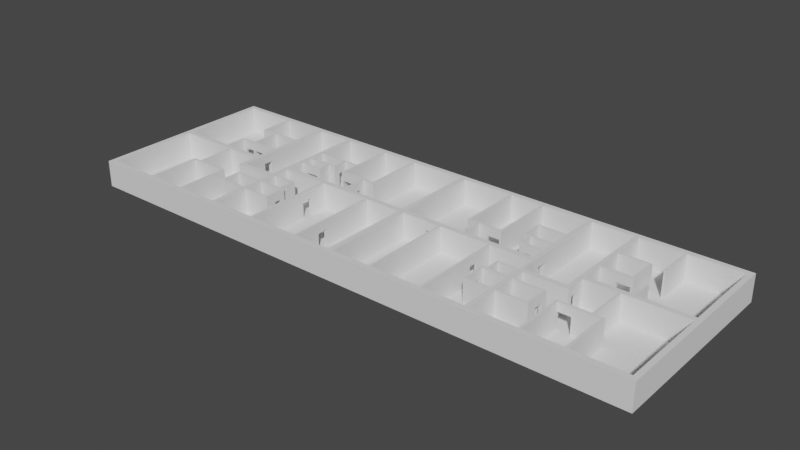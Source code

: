 # Source: hruschevka_00002.blend  (saved by Blender 3.0.42; exported with 4.5.12 LTS)
import bpy
from mathutils import Matrix  # noqa: F401  (used for matrix-valued properties, if any)

bpy.ops.wm.read_factory_settings(use_empty=True)
scene = bpy.context.scene
scene.name = 'Scene'

# ---- collections
col_collection = bpy.data.collections.new('Collection'); scene.collection.children.link(col_collection)

# ---- world
world_world = bpy.data.worlds.new('World'); scene.world = world_world
world_world.use_nodes = True; world_world.node_tree.nodes.clear()
_N = world_world.node_tree.nodes; _L = world_world.node_tree.links
n0 = _N.new('ShaderNodeOutputWorld'); n0.name = 'World Output'; n0.location = (300, 300)
n1 = _N.new('ShaderNodeBackground'); n1.name = 'Background'; n1.location = (10, 300)
n1.inputs[0].default_value = (0.05088, 0.05088, 0.05088, 1.0)
_L.new(n1.outputs[0], n0.inputs[0])
n0.is_active_output = True
world_world.color = (0.05088, 0.05088, 0.05088)
world_world.use_sun_shadow = False
world_world.sun_shadow_jitter_overblur = 0.0

# ---- meshes
me_001 = bpy.data.meshes.new('Плоскость.001')
me_001.from_pydata([(-18.62, 6.033, 0.0), (18.63, 6.033, 0.0), (-18.97, 6.38, 0.0), (-18.62, -5.948, 0.0), (-18.97, -5.948, 0.0), (-18.97, -6.313, 0.0), (18.63, -5.948, 0.0), (18.97, -6.313, 0.0), (18.97, 6.38, 0.0), (-0.1285, -5.946, 0.0), (9.477, -6.313, 0.0), (9.477, -5.948, 0.0), (0.231, -5.946, 0.0), (-0.1338, 6.033, 0.0), (0.2341, 6.033, 0.0), (-0.1338, 0.4106, 0.0), (0.2341, 0.4107, 0.0), (-0.1338, 0.06173, 0.0), (0.2341, 0.06173, 0.0), (9.145, 0.06173, 0.0), (8.964, 0.4107, 0.0), (-9.256, 0.4106, 0.0), (-9.256, 0.06173, 0.0), (2.815, 0.06173, 0.0), (2.963, 0.06173, 0.0), (6.276, 0.06173, 0.0), (6.417, 0.06173, 0.0), (2.816, -5.945, 0.0), (2.965, -5.945, 0.0), (6.276, -5.947, 0.0), (6.416, -5.947, 0.0), (9.146, -5.948, 0.0), (9.477, -1.284, 0.0), (11.52, -2.11, 0.0), (12.31, -1.284, 0.0), (9.477, -3.647, 0.0), (9.146, -3.647, 0.0), (9.146, -3.773, 0.0), (9.477, -3.773, 0.0), (9.477, -2.241, 0.0), (9.146, -2.241, 0.0), (9.477, -2.11, 0.0), (9.146, -2.11, 0.0), (7.582, -3.647, 0.0), (7.448, -3.773, 0.0), (7.587, -2.241, 0.0), (7.451, -2.11, 0.0), (14.17, 1.966, 0.0), (-9.256, 1.457, 0.0), (-9.256, 1.59, 0.0), (-9.256, 6.032, 0.0), (-9.569, 6.032, 0.0), (-9.257, 2.418, 0.0), (-9.257, 2.285, 0.0), (-7.862, 1.59, 0.0), (-7.725, 1.457, 0.0), (-6.251, 2.149, 0.0), (-7.862, 2.285, 0.0), (-7.725, 2.285, 0.0), (-7.379, 2.416, 0.0), (-7.252, 2.285, 0.0), (-9.256, 3.448, 0.0), (-9.256, 3.326, 0.0), (-7.255, 3.329, 0.0), (-6.376, 3.451, 0.0), (-6.376, 3.329, 0.0), (-6.376, 1.996, 0.0), (-6.376, 6.03, 0.0), (-6.251, 6.03, 0.0), (-3.902, 6.031, 0.0), (-3.76, 6.031, 0.0), (-3.902, 2.15, 0.0), (-3.76, 1.996, 0.0), (-4.561, 1.996, 0.0), (-4.686, 1.996, 0.0), (-4.689, 0.4106, 0.0), (-4.557, 0.4106, 0.0), (4.43, 0.4107, 0.0), (4.299, 0.4107, 0.0), (3.752, 6.033, 0.0), (3.612, 6.033, 0.0), (3.752, 1.924, 0.0), (3.612, 1.787, 0.0), (4.292, 1.787, 0.0), (4.426, 1.787, 0.0), (-9.509, -5.947, 0.0), (-9.507, -6.313, 0.0), (-9.205, -5.947, 0.0), (-9.509, -3.562, 0.0), (-9.205, -3.562, 0.0), (-9.509, -3.44, 0.0), (-9.205, -3.44, 0.0), (-9.509, -2.234, 0.0), (-9.205, -2.234, 0.0), (-9.509, -2.104, 0.0), (-9.205, -2.104, 0.0), (-9.509, -1.26, 0.0), (-9.256, -0.9201, 0.0), (-12.24, -1.26, 0.0), (-9.205, -1.051, 0.0), (-11.22, -2.234, 0.0), (-11.34, -2.104, 0.0), (-7.525, -2.234, 0.0), (-7.372, -2.104, 0.0), (-7.762, -2.104, 0.0), (-7.639, -2.104, 0.0), (-7.762, -1.052, 0.0), (-7.639, -0.9308, 0.0), (-7.523, -3.44, 0.0), (-7.377, -3.562, 0.0), (-11.22, -3.44, 0.0), (-11.34, -3.562, 0.0), (7.758, -2.11, 0.0), (7.883, -2.11, 0.0), (7.883, -1.26, 0.0), (7.758, -1.137, 0.0), (9.146, -1.137, 0.0), (9.146, -1.258, 0.0), (11.33, -2.241, 0.0), (11.33, -3.647, 0.0), (11.51, -3.773, 0.0), (5.962, 6.033, 0.0), (5.838, 6.033, 0.0), (8.972, 6.033, 0.0), (9.299, 6.033, 0.0), (12.01, 6.033, 0.0), (12.31, 6.033, 0.0), (15.12, 6.033, 0.0), (15.24, 6.033, 0.0), (12.39, -5.948, 0.0), (12.53, -6.313, 0.0), (12.53, -5.948, 0.0), (15.05, -5.948, 0.0), (15.19, -5.948, 0.0), (18.63, 0.4052, 0.0), (18.63, 0.07054, 0.0), (-15.09, -5.948, 0.0), (-14.94, -5.948, 0.0), (-12.44, -5.948, 0.0), (-12.31, -5.948, 0.0), (-18.62, 0.07412, 0.0), (-18.62, 0.4018, 0.0), (-15.18, 6.033, 0.0), (-15.06, 6.033, 0.0), (-12.23, 6.032, 0.0), (-11.93, 6.032, 0.0), (-6.271, -6.312, 0.0), (-6.27, -5.946, 0.0), (-6.1, -6.314, 0.0), (-6.099, -5.948, 0.0), (-2.709, -5.946, 0.0), (-2.585, -5.947, 0.0), (-6.264, 0.06173, 0.0), (-6.096, 0.06173, 0.0), (-2.717, 0.06173, 0.0), (-2.583, 0.06173, 0.0), (12.39, -2.521, 0.0), (12.53, -2.664, 0.0), (9.299, -0.9559, 0.0), (15.05, -2.677, 0.0), (15.19, -2.524, 0.0), (14.59, -2.524, 0.0), (14.44, -2.524, 0.0), (15.24, 0.4052, 0.0), (15.12, 0.4052, 0.0), (14.59, 0.07054, 0.0), (14.44, 0.07054, 0.0), (12.31, 0.4052, 0.0), (12.31, 0.07054, 0.0), (15.24, 1.759, 0.0), (15.12, 1.759, 0.0), (15.12, 3.564, 0.0), (15.24, 3.564, 0.0), (12.31, 3.839, 0.0), (12.31, 3.712, 0.0), (12.31, 1.969, 0.0), (12.31, 1.819, 0.0), (14.17, 3.712, 0.0), (14.33, 3.839, 0.0), (14.33, 1.812, 0.0), (5.962, 1.787, 0.0), (7.196, 2.44, 0.0), (8.972, 3.832, 0.0), (8.972, 3.708, 0.0), (8.972, 2.44, 0.0), (8.972, 2.319, 0.0), (8.972, 1.496, 0.0), (8.972, 1.371, 0.0), (7.586, 2.319, 0.0), (7.465, 2.319, 0.0), (7.079, 2.319, 0.0), (7.586, 1.498, 0.0), (7.465, 1.375, 0.0), (7.2, 3.708, 0.0), (7.079, 3.832, 0.0), (-12.31, -3.325, 0.0), (-14.14, 1.885, 0.0), (-12.44, -2.587, 0.0), (-12.31, -2.587, 0.0), (-12.31, -2.465, 0.0), (-14.94, -2.593, 0.0), (-15.09, -2.468, 0.0), (-14.56, -2.468, 0.0), (-14.44, -2.468, 0.0), (-15.15, 0.4018, 0.0), (-15.03, 0.4018, 0.0), (-14.56, 0.07412, 0.0), (-14.44, 0.07412, 0.0), (-12.23, 0.07412, 0.0), (-12.23, 0.4018, 0.0), (-15.03, 1.756, 0.0), (-15.15, 1.88, 0.0), (-15.06, 3.86, 0.0), (-15.18, 3.739, 0.0), (-12.23, 3.861, 0.0), (-12.23, 3.739, 0.0), (-12.23, 1.882, 0.0), (-12.23, 1.76, 0.0), (-14.0, 3.739, 0.0), (-14.14, 3.739, 0.0), (-14.0, 1.885, 0.0), (-11.92, -0.9198, 0.0), (-9.577, -0.9199, 0.0), (-7.381, 3.329, 0.0), (5.838, 1.935, 0.0), (12.01, -0.956, 0.0), (-18.62, 6.033, 1.751), (18.63, 6.033, 1.751), (-18.97, 6.38, 1.751), (-18.62, -5.948, 1.751), (-18.97, -6.313, 1.751), (18.63, -5.948, 1.751), (18.97, -6.313, 1.751), (18.97, 6.38, 1.751), (-0.1285, -5.946, 1.751), (9.477, -5.948, 1.751), (0.231, -5.946, 1.751), (-0.1338, 6.033, 1.751), (0.2341, 6.033, 1.751), (-0.1338, 0.4106, 1.751), (0.2341, 0.4107, 1.751), (-0.1338, 0.06173, 1.751), (0.2341, 0.06173, 1.751), (9.145, 0.06173, 1.751), (8.964, 0.4107, 1.751), (8.964, 0.5418, 1.751), (-9.256, 0.4106, 1.751), (-9.256, 0.06173, 1.751), (-9.569, -0.2412, 1.751), (2.815, 0.06173, 1.751), (2.963, 0.06173, 1.751), (6.276, 0.06173, 1.751), (6.276, 0.4107, 1.751), (6.417, 0.06173, 1.751), (2.816, -5.945, 1.751), (2.965, -5.945, 1.751), (6.276, -5.947, 1.751), (6.414, -6.313, 1.751), (6.416, -5.947, 1.751), (9.146, -5.948, 1.751), (9.477, -1.284, 1.751), (9.146, -1.284, 1.751), (11.52, -2.11, 1.751), (12.31, -1.284, 1.751), (9.477, -3.647, 1.751), (9.146, -3.647, 1.751), (9.146, -3.773, 1.751), (9.477, -3.773, 1.751), (9.477, -2.241, 1.751), (9.146, -2.241, 1.751), (9.477, -2.11, 1.751), (9.146, -2.11, 1.751), (7.582, -3.647, 1.751), (7.448, -3.773, 1.751), (7.582, -3.104, 1.751), (7.448, -3.104, 1.751), (7.587, -2.241, 1.751), (7.451, -2.11, 1.751), (7.587, -2.497, 1.751), (7.451, -2.497, 1.751), (6.416, -3.237, 1.751), (6.276, -3.237, 1.751), (6.416, -3.094, 1.751), (14.33, 1.966, 1.751), (14.17, 1.966, 1.751), (-9.256, 1.457, 1.751), (-9.256, 1.59, 1.751), (-9.569, 1.59, 1.751), (-9.256, 6.032, 1.751), (-9.569, 6.032, 1.751), (-9.257, 2.418, 1.751), (-9.257, 2.285, 1.751), (-7.862, 1.59, 1.751), (-7.725, 1.457, 1.751), (-6.251, 2.149, 1.751), (-7.862, 2.285, 1.751), (-7.725, 2.285, 1.751), (-7.862, 2.416, 1.751), (-7.379, 2.416, 1.751), (-7.252, 2.285, 1.751), (-9.256, 3.448, 1.751), (-9.569, 3.449, 1.751), (-9.256, 3.326, 1.751), (-7.255, 3.329, 1.751), (-6.376, 3.451, 1.751), (-6.376, 3.329, 1.751), (-6.376, 1.996, 1.751), (-6.376, 6.03, 1.751), (-6.251, 6.03, 1.751), (-3.902, 6.031, 1.751), (-6.251, 6.38, 1.751), (-3.76, 6.031, 1.751), (-3.902, 2.15, 1.751), (-3.76, 2.151, 1.751), (-3.76, 1.996, 1.751), (-4.561, 1.996, 1.751), (-4.686, 1.996, 1.751), (-5.469, 2.15, 1.751), (-4.561, 1.668, 1.751), (-4.686, 1.668, 1.751), (-4.689, 0.4106, 1.751), (-4.557, 0.4106, 1.751), (-4.689, 0.8472, 1.751), (-4.557, 0.8472, 1.751), (4.43, 0.4107, 1.751), (4.299, 0.4107, 1.751), (4.299, 0.06173, 1.751), (4.43, 0.8351, 1.751), (4.299, 0.8351, 1.751), (3.752, 6.033, 1.751), (3.612, 6.033, 1.751), (3.752, 1.924, 1.751), (3.612, 1.787, 1.751), (4.292, 1.924, 1.751), (4.292, 1.787, 1.751), (4.426, 1.787, 1.751), (5.037, 1.924, 1.751), (4.292, 1.35, 1.751), (4.426, 1.35, 1.751), (-9.509, -5.947, 1.751), (-9.205, -5.947, 1.751), (-9.509, -3.562, 1.751), (-9.205, -3.562, 1.751), (-9.509, -3.44, 1.751), (-9.205, -3.44, 1.751), (-9.509, -2.234, 1.751), (-9.205, -2.234, 1.751), (-9.509, -2.104, 1.751), (-9.205, -2.104, 1.751), (-9.509, -1.26, 1.751), (-9.205, -1.26, 1.751), (-9.256, -0.9201, 1.751), (-12.24, -1.26, 1.751), (-9.205, -1.051, 1.751), (-8.585, -1.051, 1.751), (-11.22, -2.234, 1.751), (-11.34, -2.104, 1.751), (-11.22, -2.441, 1.751), (-11.34, -2.441, 1.751), (-7.525, -2.234, 1.751), (-7.372, -2.104, 1.751), (-7.525, -2.442, 1.751), (-7.372, -2.442, 1.751), (-7.762, -2.104, 1.751), (-7.639, -2.104, 1.751), (-7.762, -1.052, 1.751), (-7.639, -0.9308, 1.751), (-7.997, -1.052, 1.751), (-7.523, -3.44, 1.751), (-7.377, -3.562, 1.751), (-7.523, -2.88, 1.751), (-7.377, -2.88, 1.751), (-11.22, -3.44, 1.751), (-11.34, -3.562, 1.751), (-11.34, -3.44, 1.751), (-11.22, -2.879, 1.751), (-11.34, -2.879, 1.751), (7.758, -2.11, 1.751), (7.883, -2.241, 1.751), (7.883, -2.11, 1.751), (7.883, -1.26, 1.751), (7.758, -1.137, 1.751), (9.146, -1.137, 1.751), (9.146, -1.258, 1.751), (11.33, -2.241, 1.751), (11.33, -3.647, 1.751), (11.51, -3.773, 1.751), (11.33, -3.085, 1.751), (11.51, -3.085, 1.751), (5.962, 6.033, 1.751), (5.838, 6.033, 1.751), (8.972, 6.033, 1.751), (9.299, 6.033, 1.751), (12.01, 6.033, 1.751), (12.01, 6.38, 1.751), (12.31, 6.033, 1.751), (15.12, 6.033, 1.751), (15.24, 6.033, 1.751), (15.24, 6.38, 1.751), (12.39, -5.948, 1.751), (12.53, -5.948, 1.751), (15.05, -5.948, 1.751), (15.19, -5.948, 1.751), (18.63, 0.4052, 1.751), (18.63, 0.07054, 1.751), (-15.09, -5.948, 1.751), (-14.94, -5.948, 1.751), (-12.43, -6.313, 1.751), (-12.44, -5.948, 1.751), (-12.31, -5.948, 1.751), (-18.62, 0.07412, 1.751), (-18.62, 0.4018, 1.751), (-15.18, 6.38, 1.751), (-15.18, 6.033, 1.751), (-15.06, 6.033, 1.751), (-12.23, 6.032, 1.751), (-11.93, 6.032, 1.751), (-6.271, -6.312, 1.751), (-6.27, -5.946, 1.751), (-6.1, -6.314, 1.751), (-6.099, -5.948, 1.751), (-2.709, -5.946, 1.751), (-2.585, -5.947, 1.751), (-6.264, 0.4106, 1.751), (-6.264, 0.06173, 1.751), (-6.096, 0.06173, 1.751), (-2.717, 0.06173, 1.751), (-2.583, 0.06173, 1.751), (-2.583, 0.4106, 1.751), (12.39, -3.115, 1.751), (12.53, -3.115, 1.751), (12.39, -2.521, 1.751), (12.53, -2.664, 1.751), (9.299, -0.9559, 1.751), (15.05, -2.677, 1.751), (15.19, -2.524, 1.751), (14.59, -2.524, 1.751), (14.44, -2.524, 1.751), (14.59, -2.314, 1.751), (14.44, -2.314, 1.751), (15.24, 0.4052, 1.751), (15.12, 0.4052, 1.751), (15.12, 0.07054, 1.751), (14.59, 0.4052, 1.751), (14.59, 0.07054, 1.751), (14.44, 0.07054, 1.751), (12.31, 0.4052, 1.751), (12.31, 0.07054, 1.751), (12.01, 0.07054, 1.751), (12.31, 0.5496, 1.751), (15.24, 1.759, 1.751), (15.12, 1.759, 1.751), (14.59, -1.727, 1.751), (14.44, -1.727, 1.751), (15.12, 3.564, 1.751), (15.24, 3.564, 1.751), (12.01, 3.839, 1.751), (12.31, 3.839, 1.751), (12.31, 3.712, 1.751), (12.31, 1.969, 1.751), (12.31, 1.819, 1.751), (12.31, 1.16, 1.751), (13.33, 1.969, 1.751), (13.33, 1.819, 1.751), (14.17, 3.712, 1.751), (14.33, 3.839, 1.751), (14.33, 1.812, 1.751), (5.962, 1.787, 1.751), (5.838, 1.787, 1.751), (7.196, 2.44, 1.751), (8.972, 3.832, 1.751), (8.972, 3.708, 1.751), (8.972, 2.44, 1.751), (8.972, 2.319, 1.751), (8.972, 1.496, 1.751), (8.972, 1.371, 1.751), (8.972, 1.165, 1.751), (7.586, 2.319, 1.751), (7.465, 2.319, 1.751), (7.079, 2.319, 1.751), (7.586, 1.498, 1.751), (7.465, 1.498, 1.751), (7.465, 1.375, 1.751), (7.82, 1.498, 1.751), (7.2, 3.832, 1.751), (7.2, 3.708, 1.751), (7.079, 3.832, 1.751), (7.2, 2.996, 1.751), (-2.717, -3.544, 1.751), (-2.583, -3.544, 1.751), (-2.709, -4.146, 1.751), (-2.585, -4.147, 1.751), (-6.264, -1.144, 1.751), (-6.27, -3.061, 1.751), (-6.099, -3.062, 1.751), (-6.099, -1.788, 1.751), (-12.31, -3.325, 1.751), (-14.14, 1.885, 1.751), (-12.44, -2.587, 1.751), (-12.31, -2.587, 1.751), (-12.31, -2.465, 1.751), (-15.09, -2.593, 1.751), (-14.94, -2.593, 1.751), (-15.09, -2.468, 1.751), (-14.56, -2.468, 1.751), (-14.44, -2.468, 1.751), (-13.26, -2.593, 1.751), (-13.26, -2.468, 1.751), (-14.56, -2.109, 1.751), (-14.44, -2.109, 1.751), (-15.15, 0.4018, 1.751), (-15.03, 0.4018, 1.751), (-14.56, 0.07412, 1.751), (-14.44, 0.07412, 1.751), (-12.23, 0.07412, 1.751), (-12.23, 0.4018, 1.751), (-11.93, 0.4018, 1.751), (-12.23, 0.6691, 1.751), (-14.56, -1.521, 1.751), (-14.44, -1.521, 1.751), (-15.03, 1.756, 1.751), (-15.15, 1.88, 1.751), (-15.03, 1.88, 1.751), (-14.8, 1.88, 1.751), (-15.06, 3.86, 1.751), (-15.18, 3.739, 1.751), (-12.23, 3.861, 1.751), (-12.23, 3.739, 1.751), (-12.23, 1.882, 1.751), (-12.23, 1.76, 1.751), (-12.23, 1.285, 1.751), (-14.0, 3.861, 1.751), (-14.0, 3.739, 1.751), (-14.14, 3.861, 1.751), (-14.14, 3.739, 1.751), (-14.0, 1.885, 1.751), (-11.92, -0.9198, 1.751), (-9.577, -0.9199, 1.751), (-7.381, 3.329, 1.751), (5.838, 1.935, 1.751), (12.01, -0.956, 1.751), (12.39, -2.664, 1.751), (1.903, 0.4107, 0.0), (14.59, -1.727, 1.159), (12.31, 0.5327, 0.0), (12.31, 0.5496, 1.159), (12.31, 0.5327, 1.159), (1.903, 0.06173, 0.0), (14.59, -2.314, 1.159), (9.296, -0.2698, 0.0), (12.01, 0.5327, 0.0), (9.145, -0.2698, 0.0), (12.01, 0.5327, 1.159), (8.964, 0.5327, 0.0), (9.296, 0.5327, 0.0), (-7.993, -0.9308, 0.0), (11.33, -2.503, 0.0), (-7.993, -0.9308, 1.159), (2.565, 0.4107, 0.0), (2.565, 0.06173, 0.0), (12.01, -0.2751, 0.0), (11.33, -2.503, 1.159), (12.01, -0.2751, 1.159), (6.417, -1.161, 0.0), (6.276, -1.161, 0.0), (11.52, -2.503, 1.159), (-7.993, -1.052, 0.0), (11.52, -2.503, 0.0), (7.448, -3.109, 0.0), (-7.993, -1.052, 1.159), (7.582, -3.109, 0.0), (-7.997, -1.052, 1.159), (7.587, -2.491, 0.0), (7.587, -2.497, 1.159), (-12.23, 1.292, 0.0), (-12.23, 1.292, 1.159), (-12.23, 1.285, 1.159), (7.451, -2.491, 0.0), (7.582, -3.104, 1.159), (6.417, -1.778, 0.0), (12.31, -0.2751, 0.0), (7.448, -3.104, 1.159), (6.276, -1.778, 0.0), (7.451, -2.497, 1.159), (12.31, -0.2751, 1.159), (-8.824, 1.59, 0.0), (-8.824, 1.457, 0.0), (-11.93, 1.292, 0.0), (-8.031, 1.59, 0.0), (-11.93, 1.292, 1.159), (-8.031, 1.457, 0.0), (-7.379, 2.71, 0.0), (-6.264, -1.133, 0.0), (-7.252, 2.71, 0.0), (-6.27, -1.796, 0.0), (-6.684, 3.329, 0.0), (-6.099, -1.796, 0.0), (-6.684, 3.451, 0.0), (-13.26, -2.468, 0.0), (-5.465, 1.996, 0.0), (9.146, -0.9525, 0.0), (9.146, -0.9525, 1.159), (-13.26, -2.593, 0.0), (-5.465, 2.15, 0.0), (-4.561, 1.67, 0.0), (-8.824, 1.457, 1.159), (-4.686, 1.67, 0.0), (9.299, -0.9525, 0.0), (-4.689, 0.8421, 0.0), (-13.34, 1.882, 0.0), (-13.34, 1.882, 1.159), (-4.557, 0.8421, 0.0), (9.299, -0.9525, 1.159), (4.299, 0.8197, 0.0), (-13.34, 1.76, 0.0), (4.43, 0.8197, 0.0), (7.811, 1.375, 0.0), (7.811, 1.375, 1.159), (-13.34, 1.76, 1.159), (5.032, 1.924, 0.0), (5.032, 1.787, 0.0), (7.811, 1.498, 0.0), (4.426, 1.355, 0.0), (-8.824, 1.59, 1.159), (7.811, 1.498, 1.159), (4.292, 1.355, 0.0), (14.44, -1.725, 0.0), (14.44, -1.725, 1.159), (-8.587, -0.9201, 0.0), (12.53, -2.664, 0.0), (-8.587, -1.051, 0.0), (14.59, -1.725, 0.0), (-11.22, -2.437, 0.0), (12.53, -2.664, 1.159), (-11.34, -2.437, 0.0), (14.59, -1.725, 1.159), (8.235, 1.496, 0.0), (-7.372, -2.437, 0.0), (8.235, 1.496, 1.159), (-7.525, -2.437, 0.0), (-8.585, -1.051, 1.159), (12.53, -2.521, 1.159), (12.53, -2.521, 0.0), (-7.372, -2.442, 1.159), (-7.523, -2.89, 0.0), (-7.377, -2.88, 1.159), (8.235, 1.371, 0.0), (-7.377, -2.89, 0.0), (-7.523, -2.88, 1.159), (-11.34, -2.89, 0.0), (8.235, 1.371, 1.159), (-7.525, -2.442, 1.159), (-11.22, -2.89, 0.0), (-7.377, -2.89, 1.159), (8.087, -1.137, 0.0), (1.903, 0.4107, 1.159), (8.087, -1.26, 0.0), (8.685, -1.258, 0.0), (1.903, 0.06173, 1.159), (-7.523, -2.89, 1.159), (8.685, -1.137, 0.0), (-14.56, -2.124, 0.0), (11.33, -3.097, 0.0), (-5.465, 2.15, 1.159), (-14.44, -2.124, 0.0), (11.51, -3.097, 0.0), (-12.23, 0.6651, 0.0), (7.079, 2.996, 0.0), (7.079, 2.996, 1.159), (14.17, 1.812, 0.0), (-11.93, 0.6651, 0.0), (-11.93, -0.2384, 0.0), (14.17, 1.966, 0.0), (-12.23, -0.2384, 0.0), (13.38, -2.677, 0.0), (-14.44, -1.51, 0.0), (-5.465, 1.996, 1.159), (-14.56, -1.51, 0.0), (13.38, -2.524, 0.0), (14.44, -2.318, 0.0), (2.565, 0.4107, 1.159), (-14.8, 1.88, 0.0), (14.59, -2.318, 0.0), (-14.8, 1.756, 0.0), (7.2, 2.996, 0.0), (-14.8, 3.86, 0.0), (-14.8, 3.739, 0.0), (7.2, 2.996, 1.159), (-4.686, 1.67, 1.159), (-4.686, 1.668, 1.159), (-2.717, -3.533, 0.0), (-2.717, -3.533, 1.159), (-2.717, -3.544, 1.159), (-12.44, -2.587, 0.0), (12.31, 1.176, 0.0), (-12.44, -2.465, 0.0), (12.01, 1.176, 0.0), (-4.561, 1.67, 1.159), (-4.561, 1.668, 1.159), (-14.15, 1.884, 0.0), (13.33, 1.969, 0.0), (-14.15, 1.757, 0.0), (-2.583, -3.533, 0.0), (13.33, 1.819, 0.0), (-13.99, 1.757, 0.0), (9.299, 1.176, 0.0), (-2.583, -3.533, 1.159), (-13.99, 1.885, 0.0), (-2.583, -3.544, 1.159), (8.972, 1.176, 0.0), (-14.15, 3.861, 0.0), (9.145, -0.2698, 1.159), (-14.15, 3.739, 0.0), (-12.24, -0.909, 0.0), (-2.585, -4.154, 0.0), (-2.585, -4.147, 1.159), (-2.585, -4.154, 1.159), (-11.92, -0.909, 0.0), (-7.381, 3.327, 0.0), (-7.255, 3.327, 0.0), (-7.252, 3.451, 0.0), (9.296, -0.2698, 1.159), (-7.252, 3.329, 0.0), (-2.709, -4.154, 0.0), (-6.242, 1.996, 0.0), (-6.242, 2.149, 0.0), (-2.709, -4.146, 1.159), (-2.709, -4.154, 1.159), (5.834, 1.934, 0.0), (9.296, 0.5327, 1.159), (5.834, 1.787, 0.0), (-6.096, -1.133, 0.0), (-6.264, -1.133, 1.159), (7.079, 2.446, 0.0), (-14.15, 3.739, 1.159), (7.196, 2.446, 0.0), (8.964, 0.5418, 1.159), (8.964, 0.5327, 1.159), (12.31, -0.9473, 0.0), (12.01, -0.9473, 0.0), (-4.557, 0.8472, 1.159), (-6.096, -1.133, 1.159), (-4.557, 0.8421, 1.159), (-14.15, 3.861, 1.159), (-4.689, 0.8472, 1.159), (-4.689, 0.8421, 1.159), (8.087, -1.26, 1.159), (13.38, -2.524, 1.159), (-6.099, -1.796, 1.159), (8.087, -1.137, 1.159), (-6.27, -1.796, 1.159), (13.38, -2.677, 1.159), (-11.22, -2.441, 1.159), (-11.34, -2.437, 1.159), (-11.34, -2.441, 1.159), (-11.22, -2.879, 1.159), (-11.92, -0.909, 1.159), (14.59, -2.318, 1.159), (4.43, 0.8351, 1.159), (4.43, 0.8197, 1.159), (-12.24, -0.909, 1.159), (-11.22, -2.437, 1.159), (-14.8, 1.756, 1.159), (4.299, 0.8351, 1.159), (4.299, 0.8197, 1.159), (-11.34, -2.879, 1.159), (14.44, -2.318, 1.159), (-7.252, 2.71, 1.159), (-14.8, 1.88, 1.159), (2.565, 0.06173, 1.159), (7.582, -3.109, 1.159), (-7.379, 2.71, 1.159), (5.032, 1.787, 1.159), (-7.255, 3.327, 1.159), (5.032, 1.924, 1.159), (-7.381, 3.327, 1.159), (4.292, 1.355, 1.159), (4.292, 1.35, 1.159), (8.685, -1.137, 1.159), (-13.26, -2.593, 1.159), (4.426, 1.355, 1.159), (4.426, 1.35, 1.159), (-7.252, 3.329, 1.159), (-13.26, -2.468, 1.159), (8.685, -1.258, 1.159), (-14.44, -2.109, 1.159), (-14.44, -2.124, 1.159), (-7.252, 3.451, 1.159), (-14.56, -2.109, 1.159), (-14.56, -2.124, 1.159), (-6.242, 2.149, 1.159), (6.276, -1.161, 1.159), (-12.44, -2.465, 1.159), (7.448, -3.109, 1.159), (-12.44, -2.587, 1.159), (6.417, -1.161, 1.159), (-7.525, -2.437, 1.159), (6.417, -1.778, 1.159), (-6.242, 1.996, 1.159), (-11.22, -2.89, 1.159), (-7.372, -2.437, 1.159), (-14.8, 3.739, 1.159), (-14.44, -1.521, 1.159), (14.17, 1.812, 1.159), (11.51, -3.097, 1.159), (-11.34, -2.89, 1.159), (-14.56, -1.521, 1.159), (14.17, 1.966, 1.159), (12.01, 1.176, 1.159), (-14.8, 3.86, 1.159), (11.33, -3.097, 1.159), (12.31, 1.176, 1.159), (12.31, 1.16, 1.159), (-6.684, 3.451, 1.159), (5.834, 1.787, 1.159), (-11.93, 0.6651, 1.159), (-8.031, 1.457, 1.159), (7.451, -2.491, 1.159), (-14.15, 1.757, 1.159), (-12.23, 0.6691, 1.159), (-12.23, 0.6651, 1.159), (7.587, -2.491, 1.159), (5.834, 1.934, 1.159), (-8.031, 1.59, 1.159), (-8.587, -0.9201, 1.159), (6.276, -1.778, 1.159), (-12.23, -0.2384, 1.159), (-14.15, 1.884, 1.159), (-11.93, -0.2384, 1.159), (13.33, 1.819, 1.159), (-8.587, -1.051, 1.159), (-6.684, 3.329, 1.159), (-13.99, 1.885, 1.159), (-14.56, -1.51, 1.159), (-14.44, -1.51, 1.159), (13.33, 1.969, 1.159), (8.972, 1.165, 1.159), (-13.99, 1.757, 1.159), (7.196, 2.446, 1.159), (7.079, 2.446, 1.159), (8.972, 1.176, 1.159), (9.299, 1.176, 1.159), (12.01, -0.9473, 1.159), (12.31, -0.9473, 1.159), (-9.569, 0.661, 0.0), (-9.256, 0.661, 0.0), (-9.256, -0.2384, 0.0), (-9.569, -0.2384, 0.0), (-9.569, 1.279, 0.0), (-9.256, 1.279, 0.0), (-9.256, -0.909, 0.0), (-9.577, -0.909, 0.0), (-9.256, 1.279, 1.159), (-9.569, 1.279, 1.159), (-9.577, -0.909, 1.159), (-9.256, -0.909, 1.159), (-9.256, 0.661, 1.159), (-9.569, 0.661, 1.159), (-9.569, -0.2384, 1.159), (-9.256, -0.2384, 1.159)], [], [(311, 70, 13, 237), (590, 55, 293, 285, 48, 586, 605, 816), (117, 42, 271, 261, 383), (201, 202, 661, 664, 203, 598, 602, 200, 137, 138, 197, 693, 695, 199, 198, 195, 139, 85, 86, 5, 4, 3, 136), (329, 79, 122, 390), (801, 734, 712, 219, 534, 525, 213, 686), (236, 254, 27, 12), (340, 418, 147, 87), (55, 58, 296, 293), (109, 369, 342, 89), (843, 584, 580, 168, 447, 263, 34, 738), (160, 435, 402, 133), (178, 173, 457, 465), (65, 305, 303, 63, 722, 782, 831, 595), (50, 67, 307, 288), (44, 37, 266, 273), (56, 68, 308, 294), (402, 231, 6, 133), (391, 389, 121, 123), (80, 82, 332, 330), (82, 83, 334, 332), (121, 389, 467, 180), (224, 539, 390, 122), (94, 101, 356, 347), (772, 814, 730, 180, 467, 468, 335, 84, 620), (395, 126, 127, 396), (107, 366, 364, 105), (190, 479, 486, 194, 667, 668, 839, 733), (141, 0, 226, 411), (115, 112, 377, 381), (525, 534, 533, 524, 414, 413), (330, 238, 14, 80), (209, 205, 511, 515), (301, 300, 288, 289), (235, 399, 129, 11), (422, 234, 9, 151), (332, 334, 333, 331, 329, 390, 539, 468, 467, 389, 391, 470, 471, 472, 469, 487, 485, 484, 486, 479, 478, 477, 473, 474, 483, 480, 481, 482, 475, 476, 245, 244, 252, 251, 281, 280, 282, 253, 243, 382, 381, 377, 277, 279, 275, 273, 266, 259, 258, 257, 232, 233, 398, 397, 227, 403, 440, 450, 451, 441, 442, 404, 231, 402, 435, 436, 438, 439, 437, 431, 541, 432, 434, 401, 400, 430, 429, 399, 235, 267, 386, 388, 387, 385, 264, 268, 269, 265, 272, 274, 278, 276, 378, 379, 380, 383, 261, 260, 263, 447, 445, 453, 452, 444, 443, 446, 449, 461, 460, 463, 462, 459, 458, 464, 284, 283, 465, 457, 456, 448, 540, 433, 392, 393, 394, 310, 308, 309, 312, 313, 311, 237, 239, 428, 427, 241, 234, 236, 242, 249, 254, 255, 250, 326, 325, 240, 238, 330), (128, 1, 227, 397), (358, 376, 374, 372, 375, 357, 355, 345, 346, 348, 350, 349, 347, 356), (182, 194, 486, 484, 470), (95, 99, 353, 350, 348), (262, 270, 260, 261, 271, 379, 378, 269, 268, 384, 387, 388), (20, 77, 324, 252, 244), (41, 270, 262, 33), (293, 296, 299, 303, 538, 298, 297, 295, 292, 286, 287, 248, 537, 536, 516, 515, 511, 520, 522, 521, 510, 411, 226, 413, 412, 228, 230, 407, 408, 406, 502, 501, 405, 229, 410, 512, 518, 508, 504, 505, 509, 519, 513, 514, 352, 349, 350, 353, 354, 367, 365, 363, 348, 346, 359, 361, 370, 368, 344, 342, 369, 371, 362, 360, 364, 366, 351, 247, 424, 423, 246, 285), (304, 64, 597, 813, 787, 720, 61, 300), (400, 401, 132, 131), (189, 192, 482, 481, 478), (417, 419, 257, 258, 280, 281, 256, 255, 254, 236, 234, 422, 491, 489, 427, 428, 321, 323, 318, 315, 314, 313, 312, 317, 294, 308, 310, 412, 413, 414, 415, 526, 527, 528, 535, 532, 531, 533, 534, 497, 523, 522, 520, 529, 530, 517, 515, 516, 416, 289, 288, 307, 304, 300, 301, 287, 286, 291, 295, 297, 290, 302, 538, 303, 305, 306, 316, 319, 322, 320, 423, 424, 492, 493, 494, 495, 425, 426, 488, 490, 421, 420, 418, 340, 342, 344, 346, 345, 343, 372, 374, 373, 341, 339, 409, 496, 499, 500, 507, 505, 504, 503, 501, 502, 506, 498, 408, 407), (58, 60, 299, 296), (255, 256, 29, 28), (157, 432, 430, 400, 131), (387, 384, 118, 556, 561, 810, 662, 119, 385), (442, 441, 443, 444), (189, 478, 479, 190), (73, 72, 314, 315), (66, 306, 305, 65), (178, 465, 283, 466, 179), (149, 420, 421, 150), (258, 259, 31, 30), (477, 478, 481, 480), (471, 470, 484, 485), (46, 277, 377, 112), (193, 485, 487, 469, 181, 735, 838, 687, 684), (406, 408, 138, 137), (24, 25, 251, 326, 250), (527, 526, 531, 532), (410, 229, 3, 140), (281, 251, 25, 564, 791, 825, 582, 29, 256), (438, 452, 453, 439), (59, 52, 290, 297, 298), (429, 430, 432, 541), (381, 382, 116, 660, 778, 749, 654, 115), (211, 204, 510, 521), (109, 89, 87, 147, 594, 596, 149, 150, 723, 714, 151, 9, 17, 155, 702, 690, 154, 153, 731, 592, 152, 22, 846, 847, 844, 845, 21, 75, 608, 611, 76, 15, 13, 70, 72, 73, 604, 606, 74, 599, 603, 71, 69, 68, 56, 725, 724, 66, 65, 595, 597, 64, 67, 50, 61, 720, 722, 63, 719, 718, 223, 62, 52, 59, 591, 593, 60, 58, 55, 590, 588, 54, 57, 53, 49, 585, 586, 48, 849, 848, 51, 145, 587, 574, 217, 614, 609, 216, 215, 218, 220, 707, 704, 701, 699, 196, 219, 712, 710, 214, 144, 143, 212, 685, 686, 213, 142, 0, 141, 204, 211, 681, 683, 210, 205, 209, 666, 670, 671, 673, 208, 207, 675, 677, 206, 140, 3, 4, 2, 8, 7, 130, 131, 132, 159, 674, 678, 162, 679, 682, 161, 160, 133, 6, 135, 165, 631, 626, 166, 168, 580, 560, 550, 544, 167, 164, 170, 169, 163, 134, 1, 128, 172, 171, 127, 126, 173, 178, 179, 669, 672, 47, 177, 174, 175, 700, 703, 176, 694, 696, 125, 124, 705, 709, 187, 646, 636, 186, 185, 188, 191, 621, 616, 192, 189, 190, 733, 735, 181, 184, 183, 193, 684, 667, 194, 182, 123, 121, 180, 730, 728, 224, 122, 79, 81, 619, 620, 84, 622, 625, 83, 82, 80, 14, 16, 542, 547, 18, 12, 27, 23, 559, 558, 78, 613, 615, 77, 20, 553, 554, 549, 551, 19, 26, 563, 564, 25, 24, 28, 29, 582, 579, 30, 31, 37, 44, 568, 570, 43, 36, 40, 45, 572, 577, 46, 112, 115, 654, 656, 114, 113, 42, 117, 657, 660, 116, 600, 607, 158, 225, 739, 738, 34, 32, 41, 33, 567, 556, 118, 39, 35, 119, 662, 665, 120, 38, 11, 10, 148, 146, 86, 85, 88, 111, 649, 652, 110, 90, 92, 100, 632, 634, 101, 94, 96, 98, 713, 717, 221, 222, 851, 850, 97, 628, 630, 99, 95, 104, 106, 566, 555, 107, 105, 103, 637, 639, 102, 93, 91, 108, 644, 647), (36, 43, 272, 265), (452, 438, 436, 161, 682, 757, 548, 543, 635, 631, 165, 444), (357, 375, 372, 110, 652, 799, 755, 752, 761, 632, 100, 355), (439, 453, 445, 166, 626, 627, 766, 679, 162, 437), (134, 163, 440, 403), (104, 95, 348, 363), (212, 143, 414, 524), (278, 274, 272, 43, 570, 770, 578, 573, 821, 572, 45, 276), (232, 7, 8, 233), (72, 70, 311, 313, 314), (533, 531, 526, 214, 710, 743, 809, 685, 212, 524), (144, 214, 526, 415), (75, 21, 246, 423, 320), (168, 166, 445, 447), (30, 579, 797, 795, 563, 26, 253, 282, 280, 258), (23, 249, 242, 18, 547, 658, 769, 559), (142, 213, 525, 413), (106, 104, 363, 365), (215, 216, 528, 527), (248, 287, 301, 289, 51, 848, 853, 857, 844, 847, 858, 854, 851, 222, 537), (177, 47, 284, 464), (517, 530, 529, 217, 574, 575, 576, 819, 820, 666, 209, 515), (169, 170, 451, 450), (163, 169, 450, 440), (108, 91, 344, 368), (170, 164, 441, 451), (22, 247, 351, 97, 850, 855, 859, 846), (830, 640, 571, 569, 566, 106, 365, 367, 354, 353, 99, 630), (218, 215, 527, 532), (171, 172, 455, 454), (653, 645, 643, 800, 637, 103, 360, 362, 371, 369, 109, 647), (103, 105, 364, 360), (127, 171, 454, 396), (108, 368, 370, 361, 359, 102, 639, 796, 651, 648, 659, 644), (172, 128, 397, 455), (156, 129, 399, 429, 541, 431), (173, 126, 395, 457), (220, 218, 532, 535), (90, 110, 372, 343), (150, 421, 490, 488, 426, 154, 690, 691, 692, 726, 727, 723), (716, 715, 708, 706, 702, 155, 427, 489, 491, 422, 151, 714), (594, 147, 418, 493, 492, 424, 152, 592, 732, 750), (596, 748, 741, 731, 153, 425, 495, 494, 420, 149), (199, 695, 792, 783, 598, 203, 505, 507, 500), (175, 174, 458, 459), (786, 785, 802, 834, 675, 207, 513, 519, 509, 505, 203, 664), (202, 504, 508, 518, 512, 206, 677, 833, 806, 788, 789, 661), (53, 57, 295, 291), (219, 196, 497, 534), (2, 4, 5, 230, 228), (461, 449, 446, 167, 544, 546, 545, 812, 811, 694, 176, 460), (42, 113, 379, 271), (160, 161, 436, 435), (767, 773, 719, 63, 303, 299, 60, 593), (520, 210, 683, 762, 818, 701, 704, 837, 618, 614, 217, 529), (113, 114, 380, 379), (174, 177, 464, 458), (75, 320, 322, 319, 316, 74, 606, 688, 689, 744, 745, 608), (202, 201, 503, 504), (73, 315, 318, 323, 321, 76, 611, 742, 740, 698, 697, 604), (463, 460, 176, 703, 829, 803, 669, 179, 466), (383, 380, 114, 656, 746, 784, 657, 117), (57, 54, 292, 295), (222, 221, 536, 537), (779, 794, 693, 197, 498, 506, 502, 200, 602), (352, 514, 208, 673, 826, 760, 713, 98), (39, 118, 384, 268), (62, 223, 538, 302), (382, 243, 19, 551, 711, 601, 600, 116), (49, 53, 291, 286), (412, 310, 394, 398, 233, 8, 2, 228), (220, 535, 528, 216, 609, 610, 832, 707), (45, 40, 269, 378, 276), (93, 102, 359, 346), (123, 182, 470, 391), (119, 35, 264, 385), (61, 50, 288, 300), (52, 62, 302, 290), (143, 144, 415, 414), (759, 758, 781, 780, 622, 84, 335, 338, 327, 324, 77, 615), (183, 184, 472, 471), (337, 334, 83, 625, 776, 777, 763, 764, 613, 78, 325, 328), (185, 186, 474, 473), (187, 475, 482, 192, 616, 617, 650, 646), (191, 480, 483, 474, 186, 636, 638, 624, 621), (433, 158, 607, 612, 721, 549, 554, 729, 841, 705, 124, 392), (476, 475, 187, 709, 840, 836, 736, 737, 553, 20, 244, 245), (587, 145, 416, 516, 536, 221, 717, 756, 828, 671, 670, 815, 589), (642, 629, 157, 131, 130, 10, 11, 129, 156), (395, 396, 454, 455, 397, 398, 394, 393, 456, 457), (67, 64, 304, 307), (188, 185, 473, 477), (462, 284, 47, 672, 807, 835, 700, 175, 459), (494, 493, 418, 420), (286, 292, 54, 588, 823, 623, 585, 49), (804, 565, 567, 33, 262, 388, 386, 120, 665), (273, 275, 279, 277, 46, 577, 817, 583, 581, 793, 568, 44), (191, 188, 477, 480), (225, 158, 433, 540), (69, 71, 312, 309), (13, 15, 239, 237), (164, 167, 446, 443, 441), (16, 14, 238, 240), (642, 156, 431, 437, 162, 678, 747, 641), (74, 316, 306, 66, 724, 798, 676, 599), (120, 386, 267, 38), (12, 18, 242, 236), (184, 181, 469, 472), (193, 183, 471, 485), (17, 9, 234, 241), (26, 19, 243, 253), (225, 540, 448, 456, 393, 125, 696, 808, 552, 550, 560, 562, 842, 739), (674, 159, 434, 432, 157, 629, 633, 751), (111, 88, 341, 373), (317, 312, 71, 603, 663, 790, 725, 56, 294), (155, 17, 241, 427), (283, 284, 462, 463, 466), (206, 512, 410, 140), (136, 3, 229, 405), (142, 413, 226, 0), (351, 366, 107, 555, 557, 824, 628, 97), (333, 336, 539, 224, 728, 822, 774, 619, 81, 331), (374, 376, 358, 356, 101, 634, 753, 754, 765, 805, 649, 111, 373), (195, 198, 199, 500, 499, 496, 409, 139), (137, 200, 502, 406), (78, 558, 680, 655, 542, 16, 240, 325), (165, 135, 404, 442, 444), (81, 79, 329, 331), (197, 138, 408, 498), (148, 10, 130, 7, 232, 257, 419, 417, 407, 230, 5, 86, 146), (324, 327, 338, 335, 468, 539, 336, 333, 334, 337, 328, 325, 326, 251, 252), (135, 6, 231, 404), (856, 852, 849, 48, 285, 246, 21, 845), (153, 154, 426, 425), (22, 152, 424, 247), (298, 538, 223, 718, 775, 771, 591, 59), (15, 76, 321, 428, 239), (403, 227, 1, 134), (23, 27, 254, 249), (204, 141, 411, 510), (87, 89, 342, 340), (28, 24, 250, 255), (88, 85, 339, 341), (91, 93, 346, 344), (92, 90, 343, 345), (41, 32, 260, 270), (37, 31, 259, 266), (207, 208, 514, 513), (96, 94, 347, 349), (32, 34, 263, 260), (98, 96, 349, 352), (201, 136, 405, 501, 503), (159, 132, 401, 434), (40, 36, 265, 269), (11, 38, 267, 235), (339, 85, 139, 409), (35, 39, 268, 264), (522, 523, 497, 196, 699, 827, 768, 681, 211, 521), (100, 92, 345, 355), (205, 210, 520, 511), (705, 841, 840, 709), (554, 553, 737, 729), (841, 729, 737, 736, 836, 840), (542, 655, 658, 547), (558, 559, 769, 680), (655, 680, 769, 658), (776, 625, 622, 780), (764, 759, 615, 613), (758, 759, 764, 763, 777, 776, 780, 781), (772, 620, 619, 774), (730, 814, 822, 728), (814, 772, 774, 822), (684, 687, 668, 667), (733, 839, 838, 735), (668, 687, 838, 839), (621, 624, 617, 616), (650, 638, 636, 646), (617, 624, 638, 650), (694, 811, 808, 696), (552, 546, 544, 550), (545, 546, 552, 808, 811, 812), (580, 584, 562, 560), (739, 842, 843, 738), (842, 562, 584, 843), (549, 721, 711, 551), (600, 601, 612, 607), (612, 601, 711, 721), (791, 564, 563, 795), (825, 797, 579, 582), (791, 795, 797, 825), (817, 577, 572, 821), (793, 770, 570, 568), (573, 578, 770, 793, 581, 583, 817, 821), (746, 656, 654, 749), (784, 778, 660, 657), (746, 749, 778, 784), (561, 556, 567, 565), (665, 662, 810, 804), (561, 565, 804, 810), (633, 629, 642, 641), (751, 747, 678, 674), (751, 633, 641, 747), (631, 635, 627, 626), (766, 757, 682, 679), (543, 548, 757, 766, 627, 635), (829, 703, 700, 835), (669, 803, 807, 672), (803, 829, 835, 807), (702, 706, 691, 690), (727, 716, 714, 723), (692, 691, 706, 708, 715, 716, 727, 726), (731, 741, 732, 592), (750, 748, 596, 594), (732, 741, 748, 750), (628, 824, 830, 630), (569, 557, 555, 566), (824, 557, 569, 571, 640, 830), (796, 639, 637, 800), (659, 653, 647, 644), (643, 645, 653, 659, 648, 651, 796, 800), (753, 634, 632, 761), (805, 799, 652, 649), (752, 755, 799, 805, 765, 754, 753, 761), (833, 677, 675, 834), (789, 786, 664, 661), (802, 785, 786, 789, 788, 806, 833, 834), (671, 828, 826, 673), (713, 760, 756, 717), (828, 756, 760, 826), (587, 589, 575, 574), (670, 666, 820, 815), (576, 575, 589, 815, 820, 819), (783, 779, 602, 598), (693, 794, 792, 695), (794, 779, 783, 792), (605, 586, 585, 623), (588, 590, 816, 823), (623, 823, 816, 605), (722, 720, 787, 782), (831, 813, 597, 595), (831, 782, 787, 813), (718, 719, 773, 775), (771, 767, 593, 591), (767, 771, 775, 773), (724, 725, 790, 798), (676, 663, 603, 599), (790, 663, 676, 798), (688, 606, 604, 697), (745, 742, 611, 608), (689, 688, 697, 698, 740, 742, 745, 744), (801, 686, 685, 809), (712, 734, 743, 710), (809, 743, 734, 801), (762, 683, 681, 768), (701, 818, 827, 699), (818, 762, 768, 827), (704, 707, 832, 837), (618, 610, 609, 614), (832, 610, 618, 837), (846, 859, 858, 847), (851, 854, 855, 850), (854, 858, 859, 855), (849, 852, 853, 848), (845, 844, 857, 856), (852, 856, 857, 853), (125, 393, 392, 124), (145, 51, 289, 416), (68, 69, 309, 308)])
_uv = me_001.uv_layers.new(name='UVКарта')
_uv.uv.foreach_set('vector', [0.399, 0.0, 0.399, 0.0, 0.4963, 0.0, 0.4963, 0.0, 0.4963, 0.0, 0.4963, 0.0, 0.4963, 0.0, 0.4963, 0.0, 0.4963, 0.0, 0.4963, 0.0, 0.4963, 0.0, 0.4963, 0.0, 0.0, 0.0, 0.0, 0.0, 0.0, 0.0, 0.0, 0.0, 0.0, 0.0, 0.0, 0.0, 0.0, 0.0, 0.0, 0.0, 0.0, 0.0, 0.0, 0.0, 0.0, 0.0, 0.0, 0.0, 0.0, 0.0, 0.0, 0.0, 0.0, 0.0, 0.0, 0.0, 0.0, 0.0, 0.0, 0.0, 0.0, 0.0, 0.0, 0.0, 0.0, 0.0, 0.0, 0.0, 0.0, 0.0, 0.0, 0.0, 0.0, 0.0, 0.0, 0.0, 0.0, 0.0, 0.0, 0.0, 0.597, 0.0, 0.597, 0.0, 0.6536, 0.0, 0.6536, 0.0, 0.09644, 0.0, 0.1699, 0.0, 0.1699, 0.0, 0.1704, 0.0, 0.1704, 0.0, 0.09197, 0.0, 0.09197, 0.0, 0.09644, 0.0, 0.0, 0.0, 0.0, 0.0, 0.0, 0.0, 0.0, 0.0, 0.0, 0.0, 0.0, 0.0, 0.0, 0.0, 0.0, 0.0, 0.4963, 0.0, 0.4963, 0.0, 0.4963, 0.0, 0.4963, 0.0, 0.0, 0.0, 0.0, 0.0, 0.0, 0.0, 0.0, 0.0, 0.0, 0.0, 0.0, 0.0, 0.0, 0.0, 0.0, 0.0, 0.0, 0.0, 0.0, 0.0, 0.0, 0.0, 0.0, 0.0, 0.0, 0.0, 0.0, 0.0, 0.0, 0.0, 0.0, 0.0, 0.9104, 0.0, 0.9104, 0.0, 0.9104, 0.0, 0.9104, 0.0, 0.4963, 0.0, 0.4963, 0.0, 0.4963, 0.0, 0.4963, 0.0, 0.4963, 0.0, 0.4963, 0.0, 0.4963, 0.0, 0.4963, 0.0, 0.2516, 0.0, 0.3287, 0.0, 0.3287, 0.0, 0.2516, 0.0, 0.0, 0.0, 0.0, 0.0, 0.0, 0.0, 0.0, 0.0, 0.4963, 0.0, 0.4963, 0.0, 0.4963, 0.0, 0.4963, 0.0, 0.0, 0.0, 0.0, 0.0, 0.0, 0.0, 0.0, 0.0, 0.7384, 0.0, 0.6571, 0.0, 0.6571, 0.0, 0.7384, 0.0, 0.5754, 0.0, 0.5754, 0.0, 0.5754, 0.0, 0.5754, 0.0, 0.5754, 0.0, 0.597, 0.0, 0.597, 0.0, 0.5754, 0.0, 0.6571, 0.0, 0.6571, 0.0, 0.6571, 0.0, 0.6571, 0.0, 0.6536, 0.0, 0.6536, 0.0, 0.6536, 0.0, 0.6536, 0.0, 0.0, 0.0, 0.0, 0.0, 0.0, 0.0, 0.0, 0.0, 0.597, 0.0, 0.6533, 0.0, 0.6533, 0.0, 0.6571, 0.0, 0.6571, 0.0, 0.6536, 0.0, 0.597, 0.0, 0.597, 0.0, 0.597, 0.0, 0.9104, 0.0, 0.9104, 0.0, 0.9501, 0.0, 0.9501, 0.0, 0.0, 0.0, 0.0, 0.0, 0.0, 0.0, 0.0, 0.0, 0.7384, 0.0, 0.7384, 0.0, 0.7384, 0.0, 0.7384, 0.0, 0.7384, 0.0, 0.7384, 0.0, 0.7384, 0.0, 0.7384, 0.0, 0.0, 0.0, 0.0, 0.0, 0.0, 0.0, 0.0, 0.0, 0.0, 0.0, 0.0, 0.0, 0.0, 0.0, 0.0, 0.0, 0.09197, 0.0, 0.1704, 0.0, 0.1704, 0.0, 0.09644, 0.0, 0.09644, 0.0, 0.09197, 0.0, 0.5754, 0.0, 0.5062, 0.0, 0.5062, 0.0, 0.5754, 0.0, 0.0, 0.0, 0.0, 0.0, 0.0, 0.0, 0.0, 0.0, 0.4963, 0.0, 0.4963, 0.0, 0.4963, 0.0, 0.4963, 0.0, 0.0, 0.0, 0.0, 0.0, 0.0, 0.0, 0.0, 0.0, 0.0, 0.0, 0.0, 0.0, 0.0, 0.0, 0.0, 0.0, 0.5754, 0.0, 0.597, 0.0, 0.597, 0.0, 0.597, 0.0, 0.597, 0.0, 0.6536, 0.0, 0.6536, 0.0, 0.6536, 0.0, 0.6571, 0.0, 0.6571, 0.0, 0.7384, 0.0, 0.7384, 0.0, 0.7384, 0.0, 0.7384, 0.0, 0.7384, 0.0, 0.7384, 0.0, 0.7384, 0.0, 0.7384, 0.0, 0.7384, 0.0, 0.7384, 0.0, 0.7384, 0.0, 0.7384, 0.0, 0.7384, 0.0, 0.7384, 0.0, 0.7384, 0.0, 0.7384, 0.0, 0.7384, 0.0, 0.7384, 0.0, 0.7384, 0.0, 0.7384, 0.0, 0.5062, 0.0, 0.5062, 0.0, 0.5062, 0.0, 0.5062, 0.0, 0.5062, 0.0, 0.5062, 0.0, 0.5062, 0.0, 0.5062, 0.0, 0.5062, 0.0, 0.0, 0.0, 0.0, 0.0, 0.0, 0.0, 0.0, 0.0, 0.0, 0.0, 0.0, 0.0, 0.0, 0.0, 0.0, 0.0, 0.0, 0.0, 0.0, 0.0, 0.0, 0.0, 0.0, 0.0, 1.0, 1.0, 0.952, 1.0, 0.952, 0.0, 0.0, 0.0, 0.0, 0.0, 0.0, 0.0, 0.0, 0.0, 0.0, 0.0, 0.0, 0.0, 0.0, 0.0, 0.0, 0.0, 0.0, 0.0, 0.0, 0.0, 0.0, 0.0, 0.0, 0.0, 0.0, 0.0, 0.0, 0.0, 0.0, 0.0, 0.0, 0.0, 0.0, 0.0, 0.0, 0.0, 0.0, 0.0, 0.0, 0.0, 0.0, 0.0, 0.0, 0.0, 0.0, 0.0, 0.0, 0.0, 0.0, 0.0, 0.0, 0.0, 0.0, 0.0, 0.0, 0.0, 0.0, 0.0, 0.0, 0.0, 0.0, 0.0, 0.0, 0.0, 0.0, 0.0, 0.0, 0.0, 0.0, 0.0, 0.0, 0.0, 0.0, 0.0, 0.0, 0.0, 0.0, 0.0, 0.0, 0.0, 0.0, 0.0, 0.0, 0.0, 0.0, 0.0, 0.0, 0.0, 0.0, 0.0, 0.0, 0.0, 0.0, 0.0, 0.0, 0.0, 0.0, 0.0, 0.0, 0.0, 0.0, 0.0, 0.0, 0.0, 0.0, 0.0, 0.9104, 0.0, 0.9104, 0.0, 0.9104, 0.0, 0.9104, 0.0, 0.9104, 0.0, 0.9104, 0.0, 0.9104, 0.0, 0.9104, 0.0, 0.9104, 0.0, 0.9104, 0.0, 0.9104, 0.0, 0.8208, 0.0, 0.0, 0.0, 0.0, 0.0, 0.0, 0.0, 0.7476, 0.0, 0.8208, 0.0, 0.8208, 1.0, 0.3321, 1.0, 0.3321, 0.0, 0.3951, 0.0, 0.3951, 0.0, 0.399, 0.0, 0.399, 0.0, 0.4963, 0.0, 0.4963, 0.0, 0.4963, 0.0, 0.4963, 0.0, 0.4963, 0.0, 0.4963, 0.0, 0.5062, 0.0, 0.5062, 0.0, 0.5062, 0.0, 0.5062, 0.0, 0.5062, 0.0, 0.5062, 0.0, 0.5062, 0.0, 0.5062, 0.0, 0.5062, 0.0, 0.5062, 0.0, 0.5754, 0.0, 0.952, 0.0, 1.0, 0.0, 1.0, 0.0, 0.952, 0.0, 0.0, 0.0, 0.0, 0.0, 0.0, 0.0, 0.0, 0.0, 0.0, 0.0, 0.0, 0.0, 0.0, 0.0, 0.0, 0.0, 0.0, 0.0, 0.0, 0.0, 0.0, 0.0, 0.0, 0.0, 0.0, 0.0, 0.0, 0.0, 0.7384, 0.0, 0.7384, 0.0, 0.7384, 0.0, 0.7384, 0.0, 0.7384, 0.0, 0.0, 0.0, 0.0, 0.0, 0.0, 0.0, 0.0, 0.0, 0.0, 0.0, 0.0, 0.0, 0.0, 0.0, 0.0, 0.0, 0.0, 0.0, 0.0, 0.0, 0.0, 0.0, 0.0, 0.0, 0.0, 0.0, 0.0, 0.0, 0.0, 0.0, 0.0, 0.0, 0.0, 0.0, 0.5062, 0.0, 0.5062, 0.0, 0.5062, 0.0, 0.5062, 0.0, 0.5062, 0.0, 0.0, 0.0, 0.0, 0.0, 0.0, 0.0, 0.0, 0.0, 0.4963, 0.0, 0.4963, 0.0, 0.4963, 0.0, 0.4963, 0.0, 0.4963, 0.0, 0.4963, 0.0, 0.4963, 0.0, 0.4963, 0.0, 0.4963, 0.0, 0.4963, 0.0, 0.4963, 0.0, 0.4963, 0.0, 0.0, 0.0, 0.0, 0.0, 0.0, 0.0, 0.0, 0.0, 0.0, 0.0, 0.0, 0.0, 0.0, 0.0, 0.0, 0.0, 0.0, 0.0, 0.0, 0.0, 0.0, 0.0, 0.09197, 0.0, 0.09197, 1.0, 0.0, 1.0, 0.0, 0.0, 0.0, 0.0, 0.0, 0.0, 0.0, 0.0, 0.0, 0.0, 0.0, 0.0, 0.0, 0.0, 0.0, 0.0, 0.0, 0.0, 0.0, 0.0, 0.0, 0.0, 0.0, 0.0, 0.0, 0.0, 0.0, 0.0, 0.0, 0.0, 0.0, 0.0, 0.0, 0.0, 0.0, 0.0, 0.0, 0.0, 0.0, 0.0, 0.0, 0.0, 0.0, 0.0, 0.0, 0.0, 0.0, 0.0, 0.0, 0.0, 0.0, 0.0, 0.0, 0.0, 0.0, 0.0, 0.0, 0.0, 0.0, 0.0, 0.0, 0.0, 0.0, 0.0, 0.0, 0.0, 0.0, 0.0, 0.0, 0.0, 0.0, 0.0, 0.0, 0.0, 0.0, 0.0, 0.0, 0.0, 0.0, 0.0, 0.0, 0.0, 0.4963, 0.0, 0.4963, 0.0, 0.4963, 0.0, 0.4963, 0.0, 0.4963, 0.0, 0.4963, 0.0, 0.4963, 0.0, 0.4963, 0.0, 0.4963, 0.0, 0.4963, 0.0, 0.4963, 0.0, 0.4963, 0.0, 0.4963, 0.0, 0.0, 0.0, 0.0, 0.0, 0.0, 0.0, 0.0, 0.0, 0.7384, 0.0, 0.7384, 0.0, 0.7384, 0.0, 0.7384, 0.0, 0.7384, 0.0, 0.0, 0.0, 0.0, 0.0, 0.0, 0.0, 0.5062, 0.0, 0.5062, 0.0, 0.5062, 0.0, 0.0, 0.0, 0.0, 0.0, 0.0, 0.0, 0.0, 0.0, 0.0, 0.0, 0.0, 0.0, 0.0, 0.0, 0.4963, 0.0, 0.4963, 0.0, 0.4963, 0.0, 0.4963, 0.0, 0.4963, 0.0, 0.3951, 0.0, 0.3951, 0.0, 0.399, 0.0, 0.399, 0.0, 0.3951, 0.0, 0.3951, 0.0, 0.4963, 0.0, 0.3321, 0.0, 0.3321, 1.0, 0.09197, 1.0, 0.09197, 0.0, 0.09644, 0.0, 0.1704, 0.0, 0.1704, 0.0, 0.1704, 0.0, 0.1704, 0.0, 0.1704, 0.0, 0.1704, 0.0, 0.1704, 0.0, 0.1704, 0.0, 0.1704, 0.0, 0.1704, 0.0, 0.0, 0.0, 0.0, 0.0, 0.0, 0.0, 0.1704, 0.0, 0.1704, 0.0, 0.0, 0.0, 0.0, 0.0, 0.0, 0.0, 0.1804, 0.0, 0.243, 0.0, 0.2516, 0.0, 0.4963, 0.0, 0.4963, 0.0, 0.4963, 0.0, 0.4963, 0.0, 0.4963, 0.0, 0.4963, 0.0, 0.4963, 0.0, 0.4963, 0.0, 0.4963, 0.0, 0.4963, 0.0, 0.4963, 0.0, 0.4963, 0.0, 0.4963, 0.0, 0.4963, 0.0, 0.4963, 0.0, 0.3951, 0.0, 0.3951, 0.0, 0.4963, 0.0, 0.4963, 0.0, 0.4963, 0.0, 0.4963, 0.0, 0.4963, 0.0, 0.0, 0.0, 0.0, 0.0, 0.0, 0.0, 0.4963, 0.0, 0.4963, 0.0, 0.4963, 0.0, 0.0, 0.0, 0.0, 0.0, 0.0, 0.0, 0.0, 0.0, 0.0, 0.0, 0.0, 0.0, 0.0, 0.0, 0.0, 0.0, 0.0, 0.0, 0.0, 0.0, 0.0, 0.0, 0.0, 0.0, 0.0, 0.0, 0.0, 0.0, 0.0, 0.0, 0.0, 0.0, 0.0, 0.0, 0.0, 0.0, 0.0, 0.0, 0.0, 0.0, 0.0, 0.0, 0.0, 0.0, 0.0, 0.0, 0.0, 0.0, 0.0, 0.0, 0.0, 0.0, 0.0, 0.0, 0.0, 0.0, 0.0, 0.0, 0.4963, 0.0, 0.4963, 0.0, 0.4963, 0.0, 0.4963, 0.0, 0.0, 0.0, 0.0, 0.0, 0.0, 0.0, 0.0, 0.0, 0.0, 0.0, 0.0, 0.0, 0.0, 0.0, 0.0, 0.0, 0.0, 0.0, 0.0, 0.0, 0.0, 0.0, 0.0, 0.0, 0.0, 0.0, 0.0, 0.0, 0.0, 0.0, 0.0, 0.0, 0.0, 0.0, 0.0, 0.0, 0.0, 0.0, 0.0, 0.0, 0.0, 0.0, 0.0, 0.0, 0.7384, 0.0, 0.7384, 0.0, 0.7384, 0.0, 0.7384, 0.0, 0.3951, 0.0, 0.399, 0.0, 0.399, 0.0, 0.3951, 0.0, 0.4963, 0.0, 0.4963, 0.0, 0.4963, 0.0, 0.4963, 0.0, 0.9104, 0.0, 0.9104, 0.0, 0.9104, 0.0, 0.9104, 0.0, 0.9104, 0.0, 0.0, 0.0, 0.0, 0.0, 0.0, 0.0, 0.0, 0.0, 0.0, 0.0, 0.0, 0.0, 0.0, 0.0, 0.0, 0.0, 0.7384, 0.0, 0.7384, 0.0, 0.7384, 0.0, 0.7384, 0.0, 0.7384, 0.0, 0.7384, 0.0, 0.7384, 0.0, 0.7384, 0.0, 0.0, 0.0, 0.0, 0.0, 0.0, 0.0, 0.0, 0.0, 0.7384, 0.0, 0.7384, 0.0, 0.7384, 0.0, 0.7384, 0.0, 0.7384, 0.0, 0.7384, 0.0, 0.7384, 0.0, 0.7384, 0.0, 0.7384, 0.0, 0.0, 0.0, 0.0, 0.0, 0.0, 0.0, 0.0, 0.0, 0.5062, 0.0, 0.5062, 0.0, 0.5062, 0.0, 0.5062, 0.0, 0.5062, 0.0, 0.1704, 0.0, 0.1704, 0.0, 0.1704, 0.0, 0.1704, 0.0, 0.0, 0.0, 0.0, 0.0, 0.0, 0.0, 0.0, 0.0, 0.5062, 0.0, 0.5062, 0.0, 0.5062, 0.0, 0.5062, 0.0, 0.5062, 0.0, 0.5062, 0.0, 0.5062, 0.0, 0.5062, 0.0, 0.5062, 0.0, 0.0, 0.0, 0.0, 0.0, 0.0, 0.0, 0.0, 0.0, 0.4963, 0.0, 0.4963, 0.0, 0.4963, 0.0, 0.4963, 0.0, 0.4963, 0.0, 0.0, 0.0, 0.0, 0.0, 0.0, 0.0, 0.0, 0.0, 0.0, 0.0, 0.0, 0.0, 0.0, 0.0, 0.0, 0.0, 0.0, 0.0, 0.0, 0.0, 0.0, 0.0, 0.0, 0.0, 0.0, 0.0, 0.0, 0.0, 0.0, 0.0, 0.0, 0.0, 0.0, 0.0, 0.0, 0.0, 0.0, 0.0, 0.0, 0.0, 0.0, 0.0, 0.0, 0.0, 0.0, 0.0, 0.0, 0.0, 0.0, 0.0, 0.0, 0.0, 0.0, 0.0, 0.4963, 0.0, 0.4963, 0.0, 0.4963, 0.0, 0.4963, 0.0, 0.4963, 0.0, 0.4963, 0.0, 0.4963, 0.0, 0.4963, 0.0, 0.4963, 0.0, 0.4963, 0.0, 0.4963, 0.0, 0.4963, 0.0, 0.4963, 0.0, 0.4963, 0.0, 0.4963, 0.0, 0.4963, 0.0, 0.4963, 0.0, 0.4963, 0.0, 0.4963, 0.0, 0.4963, 0.0, 0.4963, 0.0, 0.4963, 0.0, 0.399, 0.0, 0.399, 0.0, 0.3951, 0.0, 0.3951, 0.0, 0.3951, 0.0, 0.3951, 0.0, 0.3951, 0.0, 0.3951, 0.0, 0.3951, 0.0, 0.3951, 0.0, 0.4963, 0.0, 0.4963, 0.0, 0.4951, 0.0, 0.4951, 0.0, 0.4963, 0.0, 0.4963, 0.0, 0.4963, 0.0, 0.4963, 0.0, 0.4963, 0.0, 0.3287, 0.0, 0.4963, 0.0, 0.4963, 0.0, 0.4963, 0.0, 0.4963, 0.0, 0.4963, 0.0, 0.4963, 0.0, 0.4963, 0.0, 0.4963, 0.0, 0.4963, 0.0, 0.4963, 0.0, 0.4963, 0.0, 0.4963, 0.0, 0.4963, 0.0, 0.4963, 0.0, 0.4963, 0.0, 0.4963, 0.0, 0.4963, 0.0, 0.4963, 0.0, 0.4963, 0.0, 0.4963, 0.0, 0.4963, 0.0, 0.4963, 0.0, 0.4963, 0.0, 0.4963, 0.0, 0.4963, 0.0, 0.4963, 0.0, 0.4963, 0.0, 0.243, 0.0, 0.1804, 0.0, 0.1804, 0.0, 0.1704, 0.0, 0.1704, 0.0, 0.1704, 0.0, 0.1704, 0.0, 0.1704, 0.0, 0.1704, 0.0, 0.1704, 0.0, 0.1704, 0.0, 0.1704, 0.0, 0.1704, 0.0, 0.1693, 0.0, 0.1693, 0.0, 0.1704, 0.0, 0.1704, 0.0, 0.1699, 0.0, 0.1699, 0.0, 0.1704, 0.0, 0.1704, 0.0, 0.09644, 0.0, 0.09644, 0.0, 0.09644, 0.0, 0.09644, 0.0, 0.09197, 0.0, 0.09197, 0.0, 0.0, 0.0, 0.0, 0.0, 0.0, 0.0, 0.0, 0.0, 0.0, 0.0, 0.0, 0.0, 0.0, 0.0, 0.0, 0.0, 0.0, 0.0, 0.0, 0.0, 0.0, 0.0, 0.0, 0.0, 0.0, 0.0, 0.0, 0.0, 0.0, 0.0, 0.0, 0.0, 0.0, 0.0, 0.0, 0.0, 0.0, 0.0, 0.0, 0.0, 0.0, 0.0, 0.0, 1.0, 1.0, 1.0, 0.0, 0.0, 0.0, 0.0, 0.0, 0.0, 0.0, 0.0, 0.0, 0.0, 0.0, 0.0, 0.0, 0.0, 0.0, 0.0, 0.0, 0.0, 0.0, 0.0, 0.0, 0.0, 0.0, 0.0, 0.0, 0.0, 0.0, 0.0, 0.0, 0.0, 0.0, 0.0, 0.0, 0.0, 0.0, 0.0, 0.0, 0.0, 0.0, 0.0, 0.0, 0.0, 0.0, 0.0, 0.0, 0.0, 0.0, 0.0, 0.0, 0.0, 0.0, 0.0, 0.0, 0.0, 0.0, 0.0, 0.0, 0.0, 0.0, 0.0, 1.0, 0.0, 0.952, 0.0, 0.952, 0.0, 0.9501, 0.0, 0.9501, 0.0, 0.9104, 0.0, 0.9104, 0.0, 0.9104, 0.0, 0.9104, 0.0, 0.9104, 0.0, 0.9104, 0.0, 0.9104, 0.0, 0.9104, 0.0, 0.9104, 0.0, 0.9104, 0.0, 0.9104, 0.0, 0.9104, 0.0, 0.9104, 0.0, 0.9104, 0.0, 0.8208, 0.0, 0.8208, 0.0, 0.7476, 0.0, 0.7476, 0.0, 0.7384, 0.0, 0.7384, 0.0, 0.7384, 0.0, 0.7384, 0.0, 0.7384, 0.0, 0.7384, 0.0, 0.7384, 0.0, 0.7384, 0.0, 0.7384, 0.0, 0.7384, 0.0, 0.7384, 0.0, 0.7384, 0.0, 0.7384, 0.0, 0.7384, 0.0, 0.7384, 0.0, 0.7384, 0.0, 0.7384, 0.0, 0.7384, 0.0, 0.7384, 0.0, 0.7384, 0.0, 0.7384, 0.0, 0.7384, 0.0, 0.7384, 0.0, 0.7384, 0.0, 0.6571, 0.0, 0.6571, 0.0, 0.6533, 0.0, 0.6533, 0.0, 0.6536, 0.0, 0.6536, 0.0, 0.597, 0.0, 0.597, 0.0, 0.597, 0.0, 0.597, 0.0, 0.597, 0.0, 0.597, 0.0, 0.597, 0.0, 0.597, 0.0, 0.5754, 0.0, 0.5754, 0.0, 0.5062, 0.0, 0.5062, 0.0, 0.5062, 0.0, 0.5062, 0.0, 0.5062, 0.0, 0.0, 0.0, 0.5062, 0.0, 0.5062, 0.0, 0.5062, 0.0, 0.5062, 0.0, 0.5062, 0.0, 0.5062, 0.0, 0.5062, 0.0, 0.5062, 0.0, 0.5062, 0.0, 0.5062, 0.0, 0.5062, 0.0, 0.5062, 0.0, 0.5062, 0.0, 0.5062, 0.0, 0.5062, 0.0, 0.5062, 0.0, 0.5062, 0.0, 0.5062, 0.0, 0.5062, 0.0, 0.0, 0.0, 0.5062, 0.0, 0.5062, 0.0, 0.5062, 0.0, 0.0, 0.0, 0.0, 0.0, 0.0, 0.0, 0.0, 0.0, 0.0, 0.0, 0.0, 0.0, 0.0, 0.0, 0.0, 0.0, 0.0, 0.0, 0.0, 0.0, 0.0, 0.0, 0.0, 0.0, 0.0, 0.0, 0.0, 0.0, 0.0, 0.0, 0.0, 0.0, 0.0, 0.0, 0.0, 0.0, 0.0, 0.0, 0.0, 0.0, 0.0, 0.0, 0.0, 0.0, 0.0, 0.0, 0.0, 0.0, 0.002515, 0.0, 0.002521, 0.0, 0.0, 0.0, 0.0, 0.0, 0.0, 0.0, 0.0, 0.0, 0.0, 0.0, 0.0, 0.0, 0.0, 0.0, 0.0, 0.0, 0.0, 0.0, 0.0, 0.0, 0.0, 0.0, 0.0, 0.0, 0.0, 0.0, 0.0, 0.0, 0.0, 0.0, 0.0, 0.0, 0.0, 0.0, 0.0, 0.0, 0.0, 0.0, 0.0, 0.0, 0.0, 0.0, 0.0, 0.0, 0.0, 0.0, 0.0, 0.0, 0.0, 0.0, 0.0, 0.0, 0.0, 0.0, 0.0, 0.0, 0.0, 0.0, 0.0, 0.0, 0.0, 0.0, 0.0, 0.0, 0.0, 0.0, 0.0, 0.0, 0.0, 0.0, 0.0, 0.0, 0.0, 0.0, 0.0, 0.0, 0.0, 0.0, 0.0, 0.0, 0.0, 0.0, 0.0, 0.0, 0.00796, 0.0, 0.008072, 0.0, 0.0, 0.0, 0.0, 0.0, 0.0, 0.0, 0.0, 0.0, 0.0, 0.0, 0.0, 0.0, 0.0, 0.0, 0.0, 0.0, 0.0, 0.0, 0.0, 0.0, 0.0, 0.0, 0.0, 0.0, 0.0, 0.0, 0.0, 0.0, 0.0, 0.0, 0.0, 0.0, 0.0, 0.0, 0.0, 0.0, 0.0, 0.0, 0.0, 0.0, 0.0, 0.0, 0.0, 0.0, 0.0, 0.0, 0.0, 0.0, 0.0, 0.0, 0.0, 0.0, 0.0, 0.0, 0.0, 0.0, 0.0, 0.0, 0.0, 0.0, 0.0, 0.0, 0.0, 0.0, 0.0, 0.0, 0.0, 0.0, 0.0, 0.0, 0.0, 0.0, 0.0, 0.0, 0.0, 0.0, 0.0, 0.0, 0.0, 0.0, 0.0, 0.0, 0.0, 0.0, 0.0, 0.0, 0.0, 0.0, 0.0, 0.0, 0.0, 0.0, 0.0, 0.0, 0.0, 0.0, 0.0, 0.0, 0.0, 0.0, 0.0, 0.0, 0.0, 0.0, 0.0, 0.0, 0.0, 0.0, 0.0, 0.0, 0.0, 0.0, 0.0, 0.0, 0.0, 0.0, 0.0, 0.0, 0.0, 0.0, 0.0, 0.0, 0.0, 0.0, 0.0, 0.0, 0.0, 0.0, 0.0, 0.0, 0.0, 0.0, 0.09644, 0.0, 0.09644, 0.0, 0.09644, 0.0, 0.09644, 0.0, 0.0, 0.0, 0.0, 0.0, 0.0, 0.0, 0.0, 0.0, 0.0, 0.0, 0.0, 0.0, 0.0, 0.0, 0.0, 0.0, 0.0, 0.0, 0.0, 0.0, 0.0, 0.0, 0.0, 0.0, 0.0, 0.0, 0.0, 0.0, 1.0, 1.0, 1.0, 1.0, 0.399, 0.0, 0.399, 0.0, 0.399, 0.0, 0.399, 0.0, 0.399, 0.0, 0.1704, 0.0, 0.1704, 0.0, 0.1704, 0.0, 0.1704, 0.0, 0.1699, 0.0, 0.1699, 0.0, 0.09644, 0.0, 0.09644, 0.0, 0.09644, 0.0, 0.09644, 0.0, 0.1704, 0.0, 0.1704, 0.0, 0.1704, 0.0, 0.1704, 0.0, 0.4963, 0.0, 0.4963, 0.0, 0.4963, 0.0, 0.4963, 0.0, 0.4963, 0.0, 0.0, 0.0, 0.0, 0.0, 0.0, 0.0, 0.0, 0.0, 0.5062, 0.0, 0.5062, 0.0, 0.5062, 0.0, 0.5062, 0.0, 0.5062, 0.0, 0.5062, 0.0, 0.5062, 0.0, 0.5062, 0.0, 0.5062, 0.0, 0.5062, 0.0, 0.5062, 0.0, 0.5062, 0.0, 0.5062, 0.0, 0.5062, 0.0, 0.5062, 0.0, 0.5062, 0.0, 0.5062, 0.0, 0.5062, 0.0, 0.09197, 0.0, 0.09197, 0.0, 0.09197, 0.0, 0.09197, 0.0, 0.0, 0.0, 0.0, 0.0, 0.0, 0.0, 0.0, 0.0, 0.1704, 0.0, 0.1704, 0.0, 0.1704, 0.0, 0.1704, 0.0, 0.4963, 0.0, 0.4963, 0.0, 0.4963, 0.0, 0.4963, 0.0, 0.4963, 0.0, 0.4963, 0.0, 0.4963, 0.0, 0.4963, 0.0, 0.4963, 0.0, 0.4963, 0.0, 0.4963, 0.0, 0.00796, 0.0, 0.00796, 0.0, 0.0, 0.0, 0.0, 0.0, 0.9104, 0.0, 0.9104, 0.0, 0.9104, 0.0, 0.9104, 0.0, 0.0, 0.0, 0.1704, 0.0, 0.1704, 0.0, 0.1704, 0.0, 0.1704, 0.0, 0.1704, 0.0, 0.1704, 0.0, 0.0, 0.0, 0.0, 0.0, 0.0, 0.0, 0.0, 0.0, 0.0, 0.0, 0.0, 0.0, 0.0, 0.0, 0.0, 0.0, 0.0, 0.0, 0.0, 0.0, 0.0, 0.0, 0.0, 0.0, 0.0, 0.0, 0.0, 0.0, 0.0, 0.0, 0.0, 0.0, 0.0, 0.0, 0.0, 0.0, 0.0, 0.0, 0.0, 0.0, 0.0, 0.0, 0.4963, 0.0, 0.4963, 0.0, 0.0, 0.0, 0.0, 0.0, 0.008072, 0.0, 0.008072, 0.0, 0.4963, 0.0, 0.4963, 0.0, 0.0, 0.0, 0.0, 0.0, 0.0, 0.0, 0.0, 0.0, 0.0, 0.0, 0.0, 0.0, 0.0, 0.0, 0.0, 0.0, 0.0, 0.0, 0.0, 0.0, 0.0, 0.0, 0.0, 0.0, 0.1704, 0.0, 0.1704, 0.0, 0.1704, 0.0, 0.1704, 0.0, 0.9501, 0.0, 0.952, 0.0, 0.952, 0.0, 0.9501, 0.0, 0.0, 0.0, 0.0, 0.0, 0.0, 0.0, 0.0, 0.0, 0.0, 0.0, 0.0, 0.0, 0.0, 0.0, 0.0, 0.0, 0.0, 0.0, 0.0, 0.0, 0.0, 0.0, 0.0, 0.0, 0.0, 0.0, 0.0, 0.0, 0.0, 0.0, 0.0, 0.0, 0.9501, 0.0, 0.9501, 0.0, 0.9501, 0.0, 0.9501, 0.0, 0.0, 0.0, 0.0, 0.0, 0.0, 0.0, 0.0, 0.0, 0.0, 0.0, 0.0, 0.0, 0.0, 0.0, 0.0, 0.0, 0.0, 0.0, 0.0, 0.0, 0.0, 0.0, 0.0, 0.0, 0.952, 0.0, 0.952, 0.0, 0.952, 0.0, 0.952, 0.0, 0.0, 0.0, 0.0, 0.0, 0.0, 0.0, 0.0, 0.0, 0.0, 0.0, 0.0, 0.0, 0.9104, 0.0, 0.9104, 0.0, 0.9104, 0.0, 0.9104, 0.0, 0.1704, 0.0, 0.1704, 0.0, 0.1704, 0.0, 0.1704, 0.0, 0.0, 0.0, 0.0, 0.0, 0.0, 0.0, 0.0, 0.0, 0.0, 0.0, 0.0, 0.0, 0.0, 0.0, 0.4963, 0.0, 0.4963, 0.0, 0.4963, 0.0, 0.4963, 0.0, 0.4963, 0.0, 0.4963, 0.0, 0.0, 0.0, 0.0, 0.0, 0.0, 0.0, 0.0, 0.0, 0.0, 0.0, 0.4963, 0.0, 0.4963, 0.0, 0.4963, 0.0, 0.4963, 0.0, 0.4963, 0.0, 0.4963, 0.0, 0.0, 0.0, 0.0, 0.0, 0.0, 0.0, 0.0, 0.0, 0.0, 0.0, 0.0, 0.0, 0.0, 0.0, 0.0, 0.0, 0.4963, 0.0, 0.4963, 0.0, 0.4963, 0.0, 0.4963, 0.0, 0.4963, 0.0, 0.0, 0.0, 0.0, 0.0, 0.0, 0.0, 0.4963, 0.0, 0.4963, 0.0, 0.4963, 0.0, 0.4963, 0.0, 0.0, 0.0, 0.0, 0.0, 0.0, 0.0, 0.0, 0.0, 0.0, 0.0, 0.0, 0.0, 0.0, 0.0, 0.0, 0.0, 0.0, 0.0, 0.0, 0.0, 0.0, 0.0, 0.0, 0.0, 0.0, 0.0, 0.9104, 0.0, 0.9104, 0.0, 0.9104, 0.0, 0.9104, 0.0, 0.0, 0.0, 0.0, 0.0, 0.0, 0.0, 0.0, 0.0, 0.0, 0.0, 0.0, 0.0, 0.0, 0.0, 0.0, 0.0, 0.0, 0.0, 0.0, 0.0, 0.0, 0.0, 0.0, 0.0, 0.0, 0.0, 0.0, 0.0, 0.0, 0.0, 0.0, 0.0, 0.0, 0.0, 0.0, 0.0, 0.0, 0.0, 0.0, 0.0, 0.0, 0.0, 0.0, 0.0, 0.0, 0.0, 0.0, 0.0, 0.4963, 0.0, 0.4963, 0.0, 0.4963, 0.0, 0.4963, 0.0, 0.1704, 0.0, 0.1704, 0.0, 0.1704, 0.0, 0.1704, 0.0, 0.0, 1.0, 0.0, 0.0, 0.0, 0.0, 0.0, 0.0, 0.0, 1.0, 0.9104, 0.0, 0.0, 0.0, 0.0, 0.0, 0.0, 0.0, 0.0, 0.0, 0.0, 0.0, 0.0, 0.0, 0.9104, 0.0, 0.9104, 0.0, 0.9104, 0.0, 0.9104, 0.0, 0.9104, 0.0, 0.0, 0.0, 0.0, 0.0, 0.0, 0.0, 0.0, 0.0, 0.0, 0.0, 0.0, 0.0, 0.0, 0.0, 0.0, 0.0, 0.4963, 0.0, 0.4963, 0.0, 0.4963, 0.0, 0.4963, 0.0, 0.4963, 0.0, 0.4963, 0.0, 0.4963, 0.0, 0.4963, 0.0, 0.0, 0.0, 0.0, 0.0, 0.0, 0.0, 0.0, 0.0, 0.1693, 0.0, 0.1693, 0.0, 0.1704, 0.0, 0.1704, 0.0, 0.1704, 0.0, 0.1704, 0.0, 0.1704, 0.0, 0.1704, 0.0, 0.0, 0.0, 0.0, 0.0, 0.0, 0.0, 0.0, 0.0, 0.9104, 0.0, 0.9104, 0.0, 0.9104, 0.0, 0.9104, 0.0, 0.4963, 0.0, 0.4963, 0.0, 0.4963, 0.0, 0.3951, 0.0, 0.3951, 0.0, 0.3951, 0.0, 0.3951, 0.0, 0.3951, 0.0, 0.3951, 0.0, 0.4963, 0.0, 0.4963, 0.0, 0.4963, 0.0, 0.0, 0.0, 0.0, 0.0, 0.0, 0.0, 0.0, 0.0, 0.3951, 0.0, 0.3951, 0.0, 0.3951, 0.0, 0.4963, 0.0, 0.4963, 0.0, 0.4963, 0.0, 0.4963, 0.0, 0.4963, 0.0, 0.4963, 0.0, 0.3951, 0.0, 0.3951, 0.0, 0.3951, 0.0, 0.9104, 0.0, 0.9104, 0.0, 0.9104, 0.0, 0.9104, 0.0, 0.9104, 0.0, 0.9104, 0.0, 0.9104, 0.0, 0.9104, 0.0, 0.9104, 0.0, 0.0, 0.0, 0.0, 0.0, 0.0, 0.0, 0.0, 0.0, 0.0, 0.0, 0.0, 0.0, 0.0, 0.0, 0.0, 0.0, 0.4963, 0.0, 0.4963, 0.0, 0.4963, 0.0, 0.4963, 0.0, 0.0, 0.0, 0.0, 0.0, 0.0, 0.0, 0.0, 0.0, 0.0, 0.0, 0.0, 0.0, 0.0, 0.0, 0.0, 0.0, 0.0, 0.0, 0.0, 0.0, 0.0, 0.0, 0.0, 0.0, 0.0, 0.0, 0.0, 0.0, 0.0, 0.0, 0.0, 0.0, 0.0, 0.0, 0.0, 0.0, 0.0, 0.0, 0.0, 0.0, 0.0, 0.0, 0.0, 0.0, 0.0, 0.0, 0.0, 0.0, 0.0, 0.0, 0.4963, 0.0, 0.4963, 0.0, 0.4963, 0.0, 0.4963, 0.0, 0.0, 0.0, 0.5062, 0.0, 0.5062, 0.0, 0.5062, 0.0, 0.5062, 0.0, 0.002515, 0.0, 0.002515, 0.0, 0.0, 0.0, 0.4963, 0.0, 0.4963, 0.0, 0.4963, 0.0, 0.4963, 0.0, 0.09197, 1.0, 0.3321, 1.0, 0.8208, 1.0, 0.952, 1.0, 1.0, 1.0, 1.0, 1.0, 0.0, 1.0, 0.0, 1.0, 0.1704, 0.0, 0.1704, 0.0, 0.1704, 0.0, 0.1704, 0.0, 0.1704, 0.0, 0.1704, 0.0, 0.1704, 0.0, 0.1704, 0.0, 0.0, 0.0, 0.0, 0.0, 0.0, 0.0, 0.0, 0.0, 0.0, 0.0, 0.0, 0.0, 0.0, 0.0, 0.0, 0.0, 0.0, 0.0, 0.7384, 0.0, 0.7384, 0.0, 0.7384, 0.0, 0.7384, 0.0, 0.0, 0.0, 0.0, 0.0, 0.0, 0.0, 0.0, 0.0, 0.4963, 0.0, 0.4963, 0.0, 0.4963, 0.0, 0.4963, 0.0, 0.4963, 0.0, 0.4963, 0.0, 0.4963, 0.0, 0.4963, 0.0, 0.09644, 0.0, 0.1704, 0.0, 0.1704, 0.0, 0.09644, 0.0, 0.5062, 0.0, 0.5062, 0.0, 0.597, 0.0, 0.597, 0.0, 0.597, 0.0, 0.597, 0.0, 0.597, 0.0, 0.597, 0.0, 0.5062, 0.0, 0.5062, 0.0, 0.5062, 0.0, 0.5062, 0.0, 0.7384, 0.0, 0.7384, 0.0, 0.7384, 0.0, 0.7384, 0.0, 0.597, 0.0, 0.597, 0.0, 0.597, 0.0, 0.597, 0.0, 0.597, 0.0, 0.597, 0.0, 0.5062, 0.0, 0.5062, 0.0, 0.5062, 0.0, 0.5062, 0.0, 0.5062, 0.0, 0.5062, 0.0, 0.7384, 0.0, 0.7384, 0.0, 0.7384, 0.0, 0.7384, 0.0, 0.7384, 0.0, 0.7384, 0.0, 0.7384, 0.0, 0.7384, 0.0, 0.7384, 0.0, 0.7384, 0.0, 0.7384, 0.0, 0.7384, 0.0, 0.7384, 0.0, 0.7384, 0.0, 0.7384, 0.0, 0.7384, 0.0, 0.7384, 0.0, 0.7384, 0.0, 0.7384, 0.0, 0.7384, 0.0, 0.7384, 0.0, 0.0, 0.0, 0.0, 0.0, 0.002521, 0.0, 0.002521, 0.0, 0.5062, 0.0, 0.5062, 0.0, 0.5062, 0.0, 0.5062, 0.0, 0.7476, 0.0, 0.7476, 0.0, 0.7476, 0.0, 0.7476, 0.0, 0.7384, 0.0, 0.7384, 0.0, 0.7384, 0.0, 0.7384, 0.0, 0.7384, 0.0, 0.7384, 0.0, 0.5062, 0.0, 0.5062, 0.0, 0.5062, 0.0, 0.5062, 0.0, 0.5062, 0.0, 0.5062, 0.0, 0.1804, 0.0, 0.1804, 0.0, 0.1804, 0.0, 0.0, 0.0, 0.0, 0.0, 0.0, 0.0, 0.0, 0.0, 0.0, 0.0, 0.0, 0.0, 0.0, 0.0, 0.0, 0.0, 0.0, 0.0, 0.1804, 0.0, 0.0, 0.0, 0.0, 0.0, 0.0, 0.0, 0.0, 0.0, 0.0, 0.0, 0.0, 0.0, 0.0, 0.0, 0.0, 0.0, 0.0, 0.0, 0.9104, 0.0, 0.9501, 0.0, 0.9501, 0.0, 0.952, 0.0, 0.952, 0.0, 0.952, 1.0, 0.8208, 1.0, 0.8208, 0.0, 0.8208, 0.0, 0.9104, 0.0, 0.4963, 0.0, 0.4963, 0.0, 0.4963, 0.0, 0.4963, 0.0, 0.7384, 0.0, 0.7384, 0.0, 0.7384, 0.0, 0.7384, 0.0, 0.9104, 0.0, 0.9104, 0.0, 0.9104, 0.0, 0.9104, 0.0, 0.9104, 0.0, 0.9104, 0.0, 0.9104, 0.0, 0.9104, 0.0, 0.9104, 0.0, 0.0, 0.0, 0.0, 0.0, 0.0, 0.0, 0.0, 0.0, 0.4963, 0.0, 0.4963, 0.0, 0.4963, 0.0, 0.4963, 0.0, 0.4963, 0.0, 0.4963, 0.0, 0.4963, 0.0, 0.4963, 0.0, 0.0, 0.0, 0.0, 0.0, 0.0, 0.0, 0.0, 0.0, 0.0, 0.0, 0.0, 0.0, 0.0, 0.0, 0.0, 0.0, 0.0, 0.0, 0.0, 0.0, 0.0, 0.0, 0.0, 0.0, 0.0, 0.0, 0.0, 0.0, 0.0, 0.0, 0.0, 0.0, 0.0, 0.0, 0.0, 0.0, 0.0, 0.0, 0.0, 0.0, 0.0, 0.0, 0.7384, 0.0, 0.7384, 0.0, 0.7384, 0.0, 0.7384, 0.0, 0.0, 0.0, 0.0, 0.0, 0.0, 0.0, 0.0, 0.0, 0.3951, 0.0, 0.3951, 0.0, 0.3951, 0.0, 0.3951, 0.0, 0.4963, 0.0, 0.4963, 0.0, 0.4963, 0.0, 0.4963, 0.0, 0.0, 0.0, 0.0, 0.0, 0.0, 0.0, 0.0, 0.0, 0.0, 0.0, 0.5062, 0.0, 0.5062, 0.0, 0.5062, 0.0, 0.5062, 0.0, 0.0, 0.0, 0.0, 0.0, 0.0, 0.0, 0.0, 0.0, 0.0, 0.0, 0.0, 0.0, 0.0, 0.0, 0.0, 0.0, 0.3951, 0.0, 0.3951, 0.0, 0.4963, 0.0, 0.4963, 0.0, 0.4951, 0.0, 0.4951, 0.0, 0.3951, 0.0, 0.3951, 0.0, 0.0, 0.0, 0.0, 0.0, 0.0, 0.0, 0.0, 0.0, 0.5062, 0.0, 0.5062, 0.0, 0.5062, 0.0, 0.5062, 0.0, 0.7384, 0.0, 0.7384, 0.0, 0.7384, 0.0, 0.7384, 0.0, 0.7384, 0.0, 0.7384, 0.0, 0.7384, 0.0, 0.7384, 0.0, 0.4963, 0.0, 0.4963, 0.0, 0.4963, 0.0, 0.4963, 0.0, 0.5062, 0.0, 0.5062, 0.0, 0.5062, 0.0, 0.5062, 0.0, 0.0, 0.0, 0.0, 0.0, 0.0, 0.0, 0.8208, 0.0, 0.8208, 0.0, 0.8208, 0.0, 0.8208, 0.0, 0.8208, 0.0, 0.0, 0.0, 0.0, 0.0, 0.0, 0.0, 0.0, 0.0, 0.0, 0.0, 0.0, 0.0, 0.0, 0.0, 0.0, 0.0, 0.0, 0.0, 0.0, 0.0, 0.0, 0.0, 0.0, 0.0, 0.0, 0.0, 0.0, 0.0, 0.0, 0.0, 0.0, 0.0, 0.0, 0.0, 0.0, 0.0, 0.3951, 0.0, 0.3951, 0.0, 0.3951, 0.0, 0.3951, 0.0, 0.3951, 0.0, 0.4951, 0.0, 0.4951, 0.0, 0.4963, 0.0, 0.4963, 0.0, 0.4963, 0.0, 0.4963, 0.0, 0.4963, 0.0, 0.4963, 0.0, 0.9104, 0.0, 0.9104, 0.0, 0.9104, 0.0, 0.9104, 0.0, 0.9104, 0.0, 0.0, 0.0, 0.0, 0.0, 0.0, 0.0, 0.0, 0.0, 0.0, 0.0, 0.0, 0.0, 0.0, 0.0, 0.0, 0.0, 0.09197, 0.0, 0.09197, 0.0, 0.0, 0.0, 0.0, 0.0, 0.0, 0.0, 0.0, 0.0, 0.0, 0.0, 0.0, 0.0, 0.0, 0.0, 0.0, 0.0, 0.0, 0.0, 0.0, 0.0, 0.597, 0.0, 0.597, 0.0, 0.6536, 0.0, 0.6536, 0.0, 0.6533, 0.0, 0.6533, 0.0, 0.597, 0.0, 0.597, 0.0, 0.597, 0.0, 0.597, 0.0, 0.0, 0.0, 0.0, 0.0, 0.0, 0.0, 0.0, 0.0, 0.0, 0.0, 0.0, 0.0, 0.0, 0.0, 0.0, 0.0, 0.0, 0.0, 0.0, 0.0, 0.0, 0.0, 0.0, 0.0, 0.0, 0.0, 0.0, 0.0, 0.0, 0.0, 0.0, 0.0, 0.0, 0.0, 0.0, 0.0, 0.0, 0.0, 0.0, 0.0, 0.0, 0.0, 0.0, 0.0, 0.0, 0.0, 0.0, 0.0, 0.0, 0.0, 0.5062, 0.0, 0.5062, 0.0, 0.5062, 0.0, 0.5062, 0.0, 0.5062, 0.0, 0.5062, 0.0, 0.5062, 0.0, 0.5062, 0.0, 0.0, 0.0, 0.0, 0.0, 0.0, 0.0, 0.0, 0.0, 0.0, 0.0, 0.597, 0.0, 0.597, 0.0, 0.597, 0.0, 0.597, 0.0, 0.0, 0.0, 0.0, 0.0, 0.0, 0.0, 0.0, 0.0, 0.0, 0.0, 0.0, 0.0, 0.0, 0.0, 0.0, 0.0, 0.0, 0.0, 0.0, 0.0, 0.0, 0.0, 0.0, 0.0, 0.0, 0.0, 0.0, 0.0, 0.0, 0.0, 0.0, 0.0, 0.0, 0.0, 0.5062, 0.0, 0.5062, 0.0, 0.597, 0.0, 0.597, 0.0, 0.6536, 0.0, 0.6536, 0.0, 0.597, 0.0, 0.597, 0.0, 0.597, 0.0, 0.597, 0.0, 0.5062, 0.0, 0.5062, 0.0, 0.5062, 0.0, 0.5062, 0.0, 0.5062, 0.0, 0.0, 0.0, 0.0, 0.0, 0.0, 0.0, 0.0, 0.0, 0.4963, 0.0, 0.4963, 0.0, 0.4963, 0.0, 0.4963, 0.0, 0.4963, 0.0, 0.4963, 0.0, 0.4963, 0.0, 0.4963, 0.0, 0.4963, 0.0, 0.4963, 0.0, 0.4963, 0.0, 0.4963, 0.0, 0.4963, 0.0, 0.4963, 0.0, 0.4963, 0.0, 0.4963, 0.0, 0.4963, 0.0, 0.4963, 0.0, 0.4963, 0.0, 0.4963, 0.0, 0.4963, 0.0, 0.4963, 0.0, 0.4963, 0.0, 0.4963, 0.0, 0.4963, 0.0, 0.4963, 0.0, 0.4963, 0.0, 0.4963, 0.0, 0.4963, 0.0, 0.0, 0.0, 0.0, 0.0, 0.0, 0.0, 0.0, 0.0, 0.5062, 0.0, 0.5062, 0.0, 0.5062, 0.0, 0.5062, 0.0, 0.0, 0.0, 0.0, 0.0, 0.0, 0.0, 0.0, 0.0, 0.0, 0.0, 0.0, 0.0, 0.0, 0.0, 0.0, 0.0, 0.5062, 0.0, 0.5062, 0.0, 0.5062, 0.0, 0.5062, 0.0, 0.0, 0.0, 0.0, 0.0, 0.0, 0.0, 0.0, 0.0, 0.0, 0.0, 0.0, 0.0, 0.0, 0.0, 0.0, 0.0, 0.0, 0.0, 0.0, 0.0, 0.0, 0.0, 0.0, 0.0, 0.0, 0.0, 0.0, 0.0, 0.0, 0.0, 0.0, 0.0, 0.0, 0.0, 0.0, 0.0, 0.0, 0.0, 0.0, 0.0, 0.0, 0.0, 0.0, 0.0, 0.0, 0.0, 0.0, 0.0, 0.0, 0.0, 0.0, 0.0, 0.0, 0.0, 0.0, 0.0, 0.0, 0.0, 0.0, 0.0, 0.0, 0.0, 0.0, 0.0, 0.0, 0.0, 0.0, 0.0, 0.0, 0.0, 0.0, 0.0, 0.0, 0.0, 0.0, 0.0, 0.0, 0.0, 0.0, 0.0, 0.0, 0.0, 0.0, 0.0, 0.0, 0.0, 0.0, 0.0, 0.0, 0.0, 0.0, 0.0, 0.0, 0.0, 0.0, 0.0, 0.0, 0.0, 0.0, 0.0, 0.0, 0.0, 0.0, 0.0, 0.0, 0.0, 0.0, 0.0, 0.0, 0.0, 0.0, 0.0, 0.0, 0.0, 0.0, 0.0, 0.0, 0.0, 0.0, 0.0, 0.0, 0.0, 0.0, 0.0, 0.0, 0.0, 0.1704, 0.0, 0.1704, 0.0, 0.1693, 0.0, 0.1693, 0.0, 0.0, 0.0, 0.0, 0.0, 0.0, 0.0, 0.0, 0.0, 0.0, 0.0, 0.0, 0.0, 0.0, 0.0, 0.0, 0.0, 0.0, 0.0, 0.0, 0.0, 0.0, 0.0, 0.0, 0.0, 0.396, 0.4611, 0.625, 0.4611, 0.625, 0.291, 0.396, 0.291, 0.396, 0.7908, 0.396, 0.9631, 0.625, 0.9631, 0.625, 0.7908, 0.6639, 0.5, 0.6658, 0.75, 0.8381, 0.75, 0.8381, 0.7465, 0.834, 0.5041, 0.834, 0.5, 0.396, 0.1911, 0.625, 0.1911, 0.625, 0.07632, 0.396, 0.07632, 0.396, 0.5589, 0.396, 0.6737, 0.625, 0.6737, 0.625, 0.5589, 0.875, 0.5589, 0.625, 0.5589, 0.625, 0.6737, 0.875, 0.6737, 0.625, 0.3523, 0.396, 0.3523, 0.396, 0.4028, 0.625, 0.4028, 0.625, 0.895, 0.625, 0.8456, 0.396, 0.8456, 0.396, 0.895, 0.7206, 0.7428, 0.7206, 0.75, 0.77, 0.75, 0.77, 0.7428, 0.7727, 0.5021, 0.7727, 0.5, 0.7222, 0.5, 0.7222, 0.5021, 0.625, 0.1322, 0.396, 0.1322, 0.396, 0.1771, 0.625, 0.1771, 0.396, 0.6179, 0.625, 0.6179, 0.625, 0.5693, 0.396, 0.5693, 0.625, 0.6179, 0.875, 0.6178, 0.875, 0.5729, 0.625, 0.5693, 0.396, 0.4043, 0.625, 0.4043, 0.625, 0.3584, 0.396, 0.3584, 0.396, 0.8917, 0.625, 0.8917, 0.625, 0.8473, 0.396, 0.8473, 0.7666, 0.5, 0.7207, 0.5, 0.7223, 0.75, 0.7667, 0.75, 0.396, 0.1714, 0.625, 0.1714, 0.625, 0.1155, 0.396, 0.1155, 0.625, 0.6361, 0.625, 0.5792, 0.396, 0.5792, 0.396, 0.6361, 0.875, 0.6345, 0.875, 0.5786, 0.625, 0.5792, 0.625, 0.6361, 0.396, 0.4601, 0.625, 0.4601, 0.625, 0.3037, 0.396, 0.3037, 0.625, 0.9458, 0.625, 0.7907, 0.396, 0.7907, 0.396, 0.9458, 0.6657, 0.7434, 0.6657, 0.75, 0.8208, 0.75, 0.8213, 0.5, 0.6649, 0.5, 0.6649, 0.506, 0.396, 0.4587, 0.625, 0.4587, 0.625, 0.3036, 0.396, 0.3036, 0.396, 0.9483, 0.625, 0.9483, 0.625, 0.7941, 0.396, 0.7941, 0.8233, 0.75, 0.8214, 0.5, 0.6663, 0.5, 0.6691, 0.75, 0.396, 0.3552, 0.625, 0.3552, 0.625, 0.2769, 0.396, 0.2769, 0.396, 0.9724, 0.625, 0.9724, 0.625, 0.8931, 0.396, 0.8931, 0.7681, 0.75, 0.8474, 0.75, 0.8481, 0.5, 0.7698, 0.5, 0.625, 0.3525, 0.396, 0.3525, 0.396, 0.4056, 0.625, 0.4056, 0.625, 0.8975, 0.625, 0.8444, 0.396, 0.8444, 0.396, 0.8975, 0.7725, 0.5, 0.7194, 0.5, 0.7194, 0.75, 0.7725, 0.75, 0.625, 0.3435, 0.396, 0.3435, 0.396, 0.3951, 0.625, 0.3951, 0.625, 0.9077, 0.625, 0.8572, 0.396, 0.8572, 0.396, 0.9077, 0.7299, 0.5023, 0.7322, 0.748, 0.7322, 0.75, 0.7827, 0.75, 0.7827, 0.748, 0.7815, 0.5023, 0.7815, 0.5, 0.7299, 0.5, 0.625, 0.1029, 0.396, 0.1029, 0.396, 0.1526, 0.625, 0.1526, 0.625, 0.6461, 0.625, 0.5973, 0.396, 0.5973, 0.396, 0.6461, 0.875, 0.6471, 0.875, 0.5974, 0.625, 0.5973, 0.625, 0.6461, 0.625, 0.3674, 0.396, 0.3674, 0.396, 0.436, 0.625, 0.436, 0.396, 0.8144, 0.396, 0.8825, 0.625, 0.8825, 0.625, 0.8144, 0.7576, 0.5, 0.689, 0.5, 0.6894, 0.75, 0.7575, 0.75, 0.625, 0.1799, 0.396, 0.1799, 0.396, 0.2379, 0.625, 0.2379, 0.625, 0.5753, 0.625, 0.5132, 0.396, 0.5132, 0.396, 0.5753, 0.625, 0.5753, 0.875, 0.5701, 0.875, 0.5121, 0.625, 0.5132, 0.396, 0.4069, 0.625, 0.4069, 0.625, 0.3497, 0.396, 0.3497, 0.625, 0.9004, 0.625, 0.8433, 0.396, 0.8433, 0.396, 0.9004, 0.7181, 0.5011, 0.7183, 0.7482, 0.7183, 0.75, 0.7754, 0.75, 0.7753, 0.5, 0.7181, 0.5, 0.625, 0.1203, 0.396, 0.1203, 0.396, 0.1836, 0.625, 0.1836, 0.396, 0.6324, 0.625, 0.6324, 0.625, 0.5679, 0.396, 0.5679, 0.625, 0.6324, 0.875, 0.6297, 0.875, 0.5664, 0.625, 0.5679, 0.396, 0.4002, 0.625, 0.4002, 0.625, 0.3493, 0.396, 0.3493, 0.625, 0.8974, 0.625, 0.8508, 0.396, 0.8508, 0.396, 0.8974, 0.7757, 0.5041, 0.7757, 0.5, 0.7248, 0.5, 0.7248, 0.5041, 0.7258, 0.747, 0.7258, 0.75, 0.7724, 0.75, 0.7724, 0.7465, 0.396, 0.4028, 0.625, 0.4028, 0.625, 0.3393, 0.396, 0.3393, 0.625, 0.9129, 0.625, 0.8481, 0.396, 0.8481, 0.396, 0.9129, 0.7857, 0.5, 0.7222, 0.5, 0.7231, 0.75, 0.7879, 0.75, 0.396, 0.1564, 0.625, 0.1564, 0.625, 0.1072, 0.396, 0.1072, 0.625, 0.6434, 0.625, 0.5976, 0.396, 0.5976, 0.396, 0.6434, 0.875, 0.5936, 0.625, 0.5976, 0.625, 0.6434, 0.6271, 0.6434, 0.8741, 0.6428, 0.875, 0.6428, 0.625, 0.3392, 0.396, 0.3392, 0.396, 0.4034, 0.625, 0.4034, 0.625, 0.9102, 0.625, 0.8485, 0.396, 0.8485, 0.396, 0.9102, 0.7216, 0.5028, 0.7235, 0.7447, 0.7235, 0.75, 0.7852, 0.75, 0.7852, 0.7447, 0.7858, 0.5028, 0.7858, 0.5, 0.7216, 0.5, 0.625, 0.3131, 0.396, 0.3131, 0.396, 0.3648, 0.625, 0.3648, 0.625, 0.9378, 0.625, 0.8849, 0.396, 0.8849, 0.396, 0.9378, 0.7602, 0.5025, 0.7599, 0.7441, 0.7599, 0.75, 0.8128, 0.75, 0.8128, 0.7441, 0.8119, 0.5025, 0.8119, 0.5, 0.7602, 0.5, 0.625, 0.365, 0.396, 0.365, 0.396, 0.4192, 0.625, 0.4192, 0.625, 0.8835, 0.625, 0.8324, 0.396, 0.8324, 0.396, 0.8835, 0.7058, 0.5043, 0.7074, 0.744, 0.7074, 0.75, 0.7585, 0.75, 0.7585, 0.744, 0.76, 0.5043, 0.76, 0.5, 0.7058, 0.5, 0.396, 0.4327, 0.625, 0.4327, 0.625, 0.2771, 0.396, 0.2771, 0.396, 0.9759, 0.625, 0.9759, 0.625, 0.8148, 0.396, 0.8148, 0.6923, 0.5, 0.6898, 0.75, 0.8509, 0.75, 0.8479, 0.5, 0.396, 0.4477, 0.625, 0.4477, 0.625, 0.292, 0.396, 0.292, 0.396, 0.8045, 0.396, 0.9601, 0.625, 0.9601, 0.625, 0.8045, 0.833, 0.5027, 0.833, 0.5, 0.6773, 0.5, 0.6795, 0.75, 0.8351, 0.75, 0.8351, 0.7484, 0.625, 0.06776, 0.625, 0.01671, 0.396, 0.01671, 0.396, 0.06776, 0.396, 0.7308, 0.625, 0.7308, 0.625, 0.681, 0.396, 0.681, 0.625, 0.7308, 0.875, 0.7333, 0.875, 0.6822, 0.625, 0.681, 0.625, 0.08531, 0.396, 0.08531, 0.396, 0.1353, 0.625, 0.1353, 0.396, 0.6147, 0.396, 0.6647, 0.625, 0.6647, 0.625, 0.6147, 0.875, 0.6147, 0.625, 0.6147, 0.625, 0.6647, 0.875, 0.6647, 0.396, 0.07856, 0.396, 0.1246, 0.625, 0.1246, 0.625, 0.07856, 0.625, 0.6714, 0.625, 0.6254, 0.396, 0.6254, 0.396, 0.6714, 0.625, 0.6714, 0.875, 0.6714, 0.875, 0.6254, 0.625, 0.6254, 0.396, 0.3414, 0.396, 0.3968, 0.625, 0.3968, 0.625, 0.3414, 0.625, 0.9076, 0.625, 0.8521, 0.396, 0.8521, 0.396, 0.9076, 0.7271, 0.75, 0.7826, 0.75, 0.7836, 0.5, 0.7282, 0.5, 0.396, 0.09434, 0.396, 0.1565, 0.625, 0.1565, 0.625, 0.09434, 0.625, 0.6557, 0.625, 0.593, 0.396, 0.593, 0.396, 0.6557, 0.875, 0.5935, 0.625, 0.593, 0.625, 0.6557, 0.875, 0.6557, 0.625, 0.3564, 0.396, 0.3564, 0.396, 0.3965, 0.625, 0.3965, 0.625, 0.8947, 0.625, 0.8522, 0.396, 0.8522, 0.396, 0.8947, 0.7686, 0.5007, 0.7686, 0.5, 0.7285, 0.5, 0.7285, 0.5007, 0.7272, 0.7485, 0.7272, 0.75, 0.7697, 0.75, 0.7697, 0.7485, 0.625, 0.1651, 0.396, 0.1651, 0.396, 0.2107, 0.625, 0.2107, 0.396, 0.5849, 0.625, 0.5849, 0.625, 0.5389, 0.396, 0.5389, 0.875, 0.5393, 0.625, 0.5389, 0.625, 0.5849, 0.875, 0.5849, 0.625, 0.1214, 0.396, 0.1214, 0.396, 0.1684, 0.625, 0.1684, 0.396, 0.6281, 0.625, 0.6281, 0.625, 0.58, 0.396, 0.58, 0.625, 0.6281, 0.875, 0.6286, 0.875, 0.5816, 0.625, 0.58, 0.396, 0.1219, 0.396, 0.17, 0.625, 0.17, 0.625, 0.1219, 0.625, 0.6268, 0.625, 0.581, 0.396, 0.581, 0.396, 0.6268, 0.875, 0.58, 0.625, 0.581, 0.625, 0.6268, 0.875, 0.6281, 0.396, 0.4558, 0.625, 0.4558, 0.625, 0.293, 0.396, 0.293, 0.396, 0.9608, 0.625, 0.9608, 0.625, 0.7944, 0.396, 0.7944, 0.8358, 0.75, 0.832, 0.5, 0.6692, 0.5, 0.6694, 0.75, 0.396, 0.4558, 0.625, 0.4558, 0.625, 0.293, 0.396, 0.293, 0.396, 0.7942, 0.396, 0.957, 0.625, 0.957, 0.625, 0.7942, 0.6692, 0.5, 0.6692, 0.75, 0.832, 0.75, 0.832, 0.5, 0.8208, 0.0, 0.8208, 0.0, 0.7476, 0.0, 0.7476, 0.0, 0.1804, 0.0, 0.4963, 0.0, 0.243, 0.0, 0.1804, 0.0, 0.3321, 0.0, 0.3951, 0.0, 0.3951, 0.0, 0.3321, 0.0])
me_001.use_remesh_fix_poles = True
me_001.use_remesh_preserve_attributes = False
me_001.update()
me_x = bpy.data.meshes.new('Плоскость')
me_x.from_pydata([(-1.0, -1.0, 0.0), (1.0, -1.0, 0.0), (-1.0, 1.0, 0.0), (1.0, 1.0, 0.0)], [], [(0, 1, 3, 2)])
_uv = me_x.uv_layers.new(name='UVКарта')
_uv.uv.foreach_set('vector', [0.0, 0.0, 1.0, 0.0, 1.0, 1.0, 0.0, 1.0])
me_x.use_remesh_fix_poles = True
me_x.use_remesh_preserve_attributes = False
me_x.update()

# ---- objects
ob_x = bpy.data.objects.new('Пустышка', None)
ob_001 = bpy.data.objects.new('Плоскость.001', me_001)
ob_x_1 = bpy.data.objects.new('Плоскость', me_x)

# ---- transforms, parenting, visibility, modifiers, constraints
ob_x.location = (0.0, 0.0, 0.0)
ob_x.scale = (20.0, 20.0, 20.0)
ob_x.empty_display_type = 'IMAGE'
ob_x.empty_display_size = 5.0
ob_001.location = (0.0, 0.0, 0.0)
ob_001.scale = (2.63, 2.63, 2.63)
ob_x_1.location = (0.0, 0.0, 0.1801)
ob_x_1.scale = (49.52, 16.46, 1.0)

# ---- collection membership
col_collection.objects.link(ob_x)
col_collection.objects.link(ob_001)
col_collection.objects.link(ob_x_1)

# ---- scene / render settings (as saved in the file)
scene.frame_start = 1; scene.frame_end = 250; scene.frame_set(1)
scene.render.engine = 'BLENDER_EEVEE_NEXT'
scene.cycles.use_denoising = False
scene.cycles.samples = 128
scene.cycles.sampling_pattern = 'TABULATED_SOBOL'
scene.cycles.use_adaptive_sampling = False
scene.cycles.use_light_tree = False
scene.view_settings.view_transform = 'Filmic'
bpy.context.view_layer.update()

# ---- added for rendering (the .blend has no active camera and no usable light): camera, sun
cam_auto = bpy.data.cameras.new('AutoCamera')
cam_auto.lens = 50.0
cam_auto.sensor_width = 36.0
cam_auto.clip_end = 1710.4
ob_auto_camera = bpy.data.objects.new('AutoCamera', cam_auto)
scene.collection.objects.link(ob_auto_camera)
ob_auto_camera.location = (97.464, -116.864, 80.2699)
ob_auto_camera.rotation_euler = (1.09748, -7.21219e-08, 0.694738)
scene.camera = ob_auto_camera
light_auto_sun = bpy.data.lights.new('AutoSun', 'SUN')
light_auto_sun.energy = 3.0
light_auto_sun.angle = 0.0523599
ob_auto_sun = bpy.data.objects.new('AutoSun', light_auto_sun)
scene.collection.objects.link(ob_auto_sun)
ob_auto_sun.rotation_euler = (0.872665, 0.174533, 0.523599)
bpy.context.view_layer.update()
